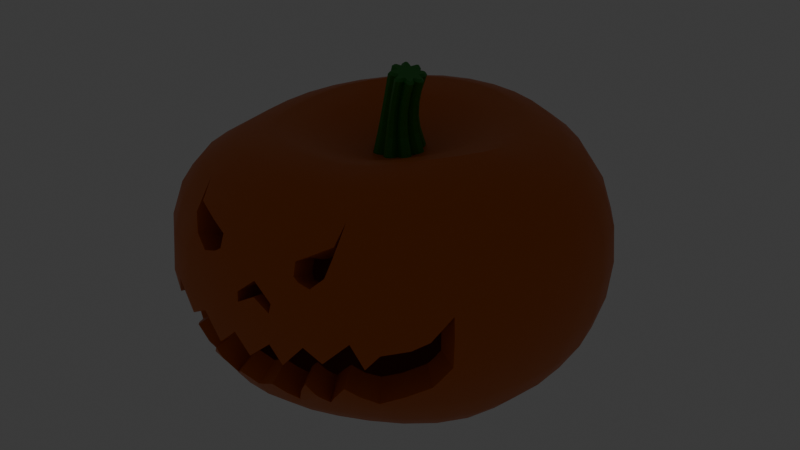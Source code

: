 # Source: firstpumpkin.blend  (saved by Blender 4.5.90; exported with 4.5.12 LTS)
import bpy
from mathutils import Matrix  # noqa: F401  (used for matrix-valued properties, if any)

bpy.ops.wm.read_factory_settings(use_empty=True)
scene = bpy.context.scene
scene.name = 'Scene'

# ---- collections
col_collection = bpy.data.collections.new('Collection'); scene.collection.children.link(col_collection)

# ---- materials (node trees are filled in below, after node groups)
mat_material_001 = bpy.data.materials.new('Material.001')
mat_material_002 = bpy.data.materials.new('Material.002')

# ---- node groups
ng_smooth_by_angle = bpy.data.node_groups.new('Smooth by Angle', 'GeometryNodeTree')
_s = ng_smooth_by_angle.interface.new_socket(name='Mesh', in_out='OUTPUT', socket_type='NodeSocketGeometry')
_s = ng_smooth_by_angle.interface.new_socket(name='Mesh', in_out='INPUT', socket_type='NodeSocketGeometry')
_s = ng_smooth_by_angle.interface.new_socket(name='Angle', in_out='INPUT', socket_type='NodeSocketFloat')
_s.subtype = 'ANGLE'
_s.default_value = 0.5236
_s.min_value = 0.0
_s.max_value = 3.142
_s.description = 'Maximum face angle for smooth edges'
_s = ng_smooth_by_angle.interface.new_socket(name='Ignore Sharpness', in_out='INPUT', socket_type='NodeSocketBool')
_s.force_non_field = True
ng_smooth_by_angle.description = 'Set the sharpness of mesh edges based on the angle between the neighboring faces'
ng_smooth_by_angle.is_modifier = True
_N = ng_smooth_by_angle.nodes; _L = ng_smooth_by_angle.links
n0 = _N.new('GeometryNodeSetShadeSmooth'); n0.name = 'Set Shade Smooth'; n0.location = (120, -80)
n0.domain = 'EDGE'
n1 = _N.new('GeometryNodeSetShadeSmooth'); n1.name = 'Set Shade Smooth.001'; n1.location = (300, -80)
n2 = _N.new('NodeGroupOutput'); n2.name = 'Group Output'; n2.location = (480, -80)
n3 = _N.new('GeometryNodeInputMeshEdgeAngle'); n3.name = 'Edge Angle'; n3.location = (-440, -240)
n4 = _N.new('NodeGroupInput'); n4.name = 'Group Input'; n4.location = (-80, -80)
n5 = _N.new('GeometryNodeInputEdgeSmooth'); n5.name = 'Is Edge Smooth'; n5.location = (-260, -120)
n6 = _N.new('GeometryNodeInputShadeSmooth'); n6.name = 'Is Shade Smooth'; n6.location = (-440, -397)
n7 = _N.new('FunctionNodeCompare'); n7.name = 'Compare'; n7.location = (-260, -260)
n7.operation = 'LESS_EQUAL'
n7.inputs[6].default_value = (0.0, 0.0, 0.0, 0.0)
n7.inputs[7].default_value = (0.0, 0.0, 0.0, 0.0)
n8 = _N.new('FunctionNodeBooleanMath'); n8.name = 'Boolean Math.001'; n8.location = (-80, -260)
n9 = _N.new('NodeGroupInput'); n9.name = 'Group Input.001'; n9.location = (-440, -329)
n10 = _N.new('NodeGroupInput'); n10.name = 'Group Input.002'; n10.location = (-259, -189)
n11 = _N.new('FunctionNodeBooleanMath'); n11.name = 'Boolean Math'; n11.location = (-80, -149)
n11.operation = 'OR'
n12 = _N.new('FunctionNodeBooleanMath'); n12.name = 'Boolean Math.002'; n12.location = (-260, -380)
n12.operation = 'OR'
n13 = _N.new('NodeGroupInput'); n13.name = 'Group Input.003'; n13.location = (-440, -460)
_L.new(n3.outputs[0], n7.inputs[0])
_L.new(n1.outputs[0], n2.inputs[0])
_L.new(n9.outputs[1], n7.inputs[1])
_L.new(n7.outputs[0], n8.inputs[0])
_L.new(n4.outputs[0], n0.inputs[0])
_L.new(n0.outputs[0], n1.inputs[0])
_L.new(n8.outputs[0], n0.inputs[2])
_L.new(n10.outputs[2], n11.inputs[1])
_L.new(n5.outputs[0], n11.inputs[0])
_L.new(n11.outputs[0], n0.inputs[1])
_L.new(n13.outputs[2], n12.inputs[1])
_L.new(n6.outputs[0], n12.inputs[0])
_L.new(n12.outputs[0], n8.inputs[1])
n2.is_active_output = True

# ---- material node trees
mat_material_001.use_nodes = True; mat_material_001.node_tree.nodes.clear()
_N = mat_material_001.node_tree.nodes; _L = mat_material_001.node_tree.links
n0 = _N.new('ShaderNodeBsdfPrincipled'); n0.name = 'Principled BSDF'; n0.location = (-200, 100)
n0.inputs[0].default_value = (0.6268, 0.1289, 0.001377, 1.0)
n1 = _N.new('ShaderNodeOutputMaterial'); n1.name = 'Material Output'; n1.location = (200, 100)
_L.new(n0.outputs[0], n1.inputs[0])
n1.is_active_output = True
mat_material_002.use_nodes = True; mat_material_002.node_tree.nodes.clear()
_N = mat_material_002.node_tree.nodes; _L = mat_material_002.node_tree.links
n0 = _N.new('ShaderNodeBsdfPrincipled'); n0.name = 'Principled BSDF'; n0.location = (-200, 100)
n0.inputs[0].default_value = (0.02494, 0.2458, 0.02651, 1.0)
n1 = _N.new('ShaderNodeOutputMaterial'); n1.name = 'Material Output'; n1.location = (200, 100)
_L.new(n0.outputs[0], n1.inputs[0])
n1.is_active_output = True

# ---- world
world_world = bpy.data.worlds.new('World'); scene.world = world_world
world_world.use_nodes = True; world_world.node_tree.nodes.clear()
_N = world_world.node_tree.nodes; _L = world_world.node_tree.links
n0 = _N.new('ShaderNodeOutputWorld'); n0.name = 'World Output'; n0.location = (200, 100)
n1 = _N.new('ShaderNodeBackground'); n1.name = 'Background'; n1.location = (-200, 100)
n1.inputs[0].default_value = (0.05088, 0.05088, 0.05088, 1.0)
_L.new(n1.outputs[0], n0.inputs[0])
n0.is_active_output = True
world_world.color = (0.05088, 0.05088, 0.05088)
world_world.sun_shadow_jitter_overblur = 0.0

# ---- lights
light_point = bpy.data.lights.new('Point', 'POINT')
light_point.color = (1.0, 1.0, 0.0)
light_point.energy = 0.05
light_point.shadow_soft_size = 0.5

# ---- meshes
me_sphere = bpy.data.meshes.new('Sphere')
me_sphere.from_pydata([(-0.0004986, 0.5572, 0.5302), (-0.004687, 0.8244, 0.4049), (-0.01028, 0.9618, 0.1434), (-0.0115, 0.9785, -0.02856), (-0.01005, 0.9622, -0.2132), (-0.003057, 0.8271, -0.5225), (0.03845, 0.1927, 0.4132), (0.07431, 0.3784, 0.4948), (0.1063, 0.5451, 0.5302), (0.1319, 0.6858, 0.4863), (0.151, 0.7969, 0.4049), (0.1633, 0.8759, 0.2898), (0.1693, 0.9218, 0.1434), (0.1708, 0.9364, -0.02856), (0.1697, 0.9224, -0.2132), (0.1648, 0.8785, -0.3809), (0.1538, 0.8016, -0.5225), (0.1351, 0.6906, -0.6341), (0.1083, 0.5461, -0.7145), (0.07466, 0.3753, -0.7657), (0.03806, 0.1913, -0.7918), (0.07495, 0.182, 0.4138), (0.1456, 0.3569, 0.4948), (0.209, 0.5116, 0.5302), (0.2612, 0.6401, 0.4863), (0.3013, 0.7397, 0.4049), (0.3285, 0.809, 0.2898), (0.3429, 0.848, 0.1434), (0.3469, 0.8598, -0.02856), (0.3434, 0.8488, -0.2132), (0.3304, 0.8124, -0.3809), (0.3049, 0.7459, -0.5225), (0.2653, 0.6468, -0.6341), (0.212, 0.5147, -0.7145), (0.1464, 0.3536, -0.7657), (0.07466, 0.1802, -0.7918), (0.1086, 0.1642, 0.414), (0.2116, 0.3217, 0.4948), (0.3044, 0.4598, 0.5302), (0.3821, 0.5731, 0.4863), (0.4428, 0.6595, 0.4049), (0.4849, 0.7183, 0.2898), (0.5081, 0.75, 0.1434), (0.5147, 0.7588, -0.02856), (0.5086, 0.751, -0.2132), (0.487, 0.7222, -0.3809), (0.4466, 0.6663, -0.5225), (0.3866, 0.5804, -0.6341), (0.3078, 0.4634, -0.7145), (0.2126, 0.3182, -0.7657), (0.1084, 0.1622, -0.7918), (0.1382, 0.1399, 0.4141), (0.2698, 0.2745, 0.4948), (0.3892, 0.3923, 0.5302), (0.4906, 0.4885, 0.4863), (0.5711, 0.5614, 0.4049), (0.6282, 0.6105, 0.2898), (0.6611, 0.6366, 0.1434), (0.6713, 0.6438, -0.02856), (0.6616, 0.6374, -0.2132), (0.6301, 0.614, -0.3809), (0.5746, 0.5676, -0.5225), (0.4947, 0.4949, -0.6341), (0.3923, 0.3949, -0.7145), (0.2706, 0.2706, -0.7657), (0.1379, 0.1379, -0.7918), (0.1624, 0.1099, 0.414), (0.3178, 0.2167, 0.4948), (0.4599, 0.3107, 0.5302), (0.5819, 0.3881, 0.4863), (0.6802, 0.4471, 0.4049), (0.7513, 0.4871, 0.2898), (0.7935, 0.5087, 0.1434), (0.8072, 0.515, -0.02856), (0.7939, 0.5094, -0.2132), (0.7528, 0.4898, -0.3809), (0.6829, 0.4516, -0.5225), (0.5851, 0.3923, -0.6341), (0.4618, 0.3108, -0.7145), (0.3182, 0.2126, -0.7657), (0.1622, 0.1084, -0.7918), (0.002252, 0.000607, 0.3576), (0.1805, 0.07567, 0.4138), (0.3535, 0.1496, 0.4948), (0.5128, 0.2162, 0.5302), (0.6511, 0.2723, 0.4863), (0.7635, 0.3157, 0.4049), (0.8459, 0.3457, 0.2898), (0.8944, 0.3624, 0.143), (0.9078, 0.3672, -0.02979), (0.889, 0.3624, -0.2151), (0.8399, 0.3468, -0.3829), (0.76, 0.3176, -0.5239), (0.6503, 0.2731, -0.6347), (0.513, 0.2133, -0.7146), (0.3536, 0.1464, -0.7657), (0.1802, 0.07466, -0.7918), (0.1917, 0.03855, 0.4132), (0.3746, 0.07576, 0.4953), (0.543, 0.1098, 0.5314), (0.6918, 0.1406, 0.4874), (0.8129, 0.1652, 0.4047), (0.898, 0.1827, 0.2878), (0.9443, 0.1926, 0.1391), (0.9533, 0.1954, -0.03549), (0.9297, 0.1922, -0.2216), (0.8768, 0.1823, -0.3889), (0.7939, 0.1642, -0.5285), (0.6811, 0.1383, -0.6375), (0.5408, 0.1083, -0.7157), (0.3753, 0.07466, -0.7657), (0.1913, 0.03806, -0.7918), (0.1956, 0.0001825, 0.4124), (0.3782, -0.0004419, 0.4978), (0.5449, -0.001139, 0.5372), (0.6917, -0.001518, 0.495), (0.8108, -0.001443, 0.4106), (0.8957, -0.0009484, 0.2888), (0.9416, -0.0002595, 0.1341), (0.9467, -7.911e-05, -0.04347), (0.9198, -0.0006367, -0.2303), (0.8677, -0.001244, -0.3966), (0.7888, -0.001128, -0.5344), (0.6814, -0.0006798, -0.6412), (0.5455, -0.0002678, -0.7174), (0.382, -1.921e-05, -0.7659), (0.1951, -1.118e-08, -0.7918), (0.192, -0.03786, 0.4113), (0.3658, -0.07567, 0.501), (0.5223, -0.1108, 0.545), (0.658, -0.1415, 0.5066), (0.768, -0.1662, 0.4231), (0.8471, -0.184, 0.2984), (0.8911, -0.1944, 0.1373), (0.8992, -0.1975, -0.0487), (0.8733, -0.1937, -0.238), (0.8258, -0.1824, -0.4034), (0.7551, -0.1638, -0.5394), (0.6568, -0.1389, -0.6443), (0.5296, -0.1088, -0.7188), (0.3736, -0.0747, -0.7662), (0.1913, -0.03806, -0.7918), (0.181, -0.07441, 0.4098), (0.34, -0.1479, 0.5028), (0.4806, -0.2161, 0.5517), (0.601, -0.2759, 0.5176), (0.6995, -0.3244, 0.4368), (0.7722, -0.3595, 0.3112), (0.8142, -0.3802, 0.1459), (0.8247, -0.3862, -0.04641), (0.8055, -0.378, -0.2413), (0.7633, -0.3559, -0.4062), (0.7001, -0.32, -0.5411), (0.6103, -0.2719, -0.6448), (0.4945, -0.2132, -0.7189), (0.3513, -0.1465, -0.7663), (0.1802, -0.07466, -0.7918), (0.1632, -0.108, 0.4078), (0.3035, -0.2141, 0.5017), (0.4253, -0.3126, 0.554), (0.5302, -0.3989, 0.5227), (0.6176, -0.4691, 0.4443), (0.6853, -0.52, 0.3192), (0.7267, -0.5502, 0.1532), (0.74, -0.5592, -0.04064), (0.7253, -0.5474, -0.2373), (0.6789, -0.5162, -0.4001), (0.6147, -0.4651, -0.5334), (0.534, -0.3955, -0.6379), (0.4355, -0.3101, -0.7147), (0.3142, -0.2129, -0.7654), (0.1622, -0.1084, -0.7918), (0.1394, -0.1375, 0.4052), (0.258, -0.2717, 0.4973), (0.3606, -0.3962, 0.5492), (0.4508, -0.5052, 0.5183), (0.5292, -0.5939, 0.4396), (0.5912, -0.6584, 0.3165), (0.6307, -0.6972, 0.1539), (0.6439, -0.7096, -0.03578), (0.2897, -0.8952, 0.1679), (0.5649, -0.6579, -0.3839), (0.5024, -0.5932, -0.5177), (0.4342, -0.5045, -0.626), (0.3575, -0.3955, -0.7081), (0.263, -0.2712, -0.7635), (0.1379, -0.1379, -0.7918), (0.1099, -0.1615, 0.4022), (0.2033, -0.3186, 0.4906), (0.2852, -0.4639, 0.5391), (0.3596, -0.5895, 0.5054), (0.4281, -0.6904, 0.4264), (0.4844, -0.7642, 0.3053), (0.5205, -0.8097, 0.1481), (0.5251, -0.827, -0.0317), (0.3397, -0.865, 0.2193), (0.4285, -0.774, -0.3662), (0.3707, -0.6987, -0.5014), (0.3186, -0.5942, -0.6144), (0.2666, -0.4656, -0.7021), (0.2014, -0.3192, -0.762), (0.1084, -0.1622, -0.7918), (0.07623, -0.1794, 0.3993), (0.143, -0.3532, 0.4842), (0.2038, -0.5118, 0.5296), (0.2613, -0.6471, 0.4931), (0.3133, -0.7555, 0.4129), (0.3554, -0.8347, 0.2939), (0.3813, -0.8844, 0.1418), (0.3751, -0.9052, -0.02841), (0.265, -0.8577, 0.2892), (0.3448, -0.7375, 0.4162), (0.2278, -0.7759, -0.4932), (0.1947, -0.6602, -0.609), (0.168, -0.5173, -0.6997), (0.1335, -0.3547, -0.7614), (0.07466, -0.1802, -0.7918), (0.0399, -0.1903, 0.3966), (0.07643, -0.3739, 0.4789), (0.1124, -0.5396, 0.5234), (0.1484, -0.6799, 0.4865), (0.1805, -0.7916, 0.4064), (0.2039, -0.8728, 0.2878), (0.2155, -0.9239, 0.1359), (0.206, -0.9477, -0.03697), (0.1663, -0.9424, -0.2106), (0.3418, -0.8086, 0.333), (0.08649, -0.8208, -0.4973), (0.07192, -0.6995, -0.6121), (0.06889, -0.5485, -0.7014), (0.06343, -0.3764, -0.762), (0.03806, -0.1913, -0.7918), (0.002164, -0.1939, 0.394), (0.002781, -0.3806, 0.4752), (0.00522, -0.5484, 0.521), (0.009197, -0.69, 0.4862), (0.01391, -0.8023, 0.4062), (0.01864, -0.8829, 0.2835), (0.02066, -0.934, 0.1248), (0.01511, -0.9606, -0.05436), (-0.008406, -0.9581, -0.2305), (0.2115, -0.9015, 0.1992), (-0.04795, -0.8342, -0.5078), (-0.04327, -0.711, -0.6197), (-0.02665, -0.558, -0.7057), (-0.006992, -0.3833, -0.7634), (0.0, -0.1951, -0.7918), (0.0, 0.0, -0.7989), (0.0005413, 0.1959, 0.4124), (-8.965e-06, 0.3848, 0.4948), (-0.002192, 0.7055, 0.4863), (-0.007595, 0.9105, 0.2898), (-0.006663, 0.9121, -0.3809), (-0.0005628, 0.7074, -0.6341), (0.0, 0.5557, -0.7145), (0.0, 0.3827, -0.7657), (0.0, 0.1951, -0.7918), (0.3465, -0.8986, -0.1498), (0.06068, -0.9069, -0.3688), (0.6983, -0.5848, -0.2347), (0.7323, -0.5546, 0.05774), (0.49, -0.7213, -0.3736), (0.2714, -0.8458, -0.3727), (0.2069, -0.8828, 0.2558), (0.6857, -0.6417, -0.03772), (0.7297, -0.5506, -0.1819), (0.1055, -0.8746, -0.4075), (0.6411, -0.7077, -0.06294), (0.5827, -0.6721, -0.3259), (0.1971, -0.8778, -0.3579), (0.2628, -0.8591, -0.3572), (0.4603, -0.8623, -0.03004), (-0.04095, -0.8907, -0.4205), (0.3346, -0.8245, -0.3592), (0.4994, -0.8192, -0.1535), (0.4405, -0.784, -0.3292), (0.2321, -0.8868, -0.3033), (0.6655, -0.5984, -0.2811), (0.1466, -0.8348, -0.4438), (0.1028, -0.9499, -0.1334), (0.3931, -0.827, -0.2865), (0.5534, -0.7885, -0.0814), (0.2932, -0.803, -0.4119), (0.2683, -0.9252, -0.09273), (0.2381, -0.9021, 0.1809), (0.01965, -0.9429, 0.05284), (0.1114, -0.9372, 0.05266), (0.1041, -0.9439, 0.009754), (-0.03729, 0.1917, 0.4112), (-0.07465, 0.3758, 0.4948), (-0.1084, 0.5453, 0.5302), (-0.138, 0.6942, 0.4863), (-0.1626, 0.8155, 0.4049), (-0.1813, 0.9046, 0.2898), (-0.1932, 0.9588, 0.1434), (-0.1974, 0.9768, -0.02856), (-0.1931, 0.9589, -0.2132), (-0.181, 0.9051, -0.3809), (-0.1623, 0.8158, -0.5225), (-0.1379, 0.6935, -0.6341), (-0.1084, 0.5449, -0.7145), (-0.07466, 0.3753, -0.7657), (-0.03806, 0.1913, -0.7918), (-0.07359, 0.1805, 0.4096), (-0.1459, 0.353, 0.4938), (-0.2115, 0.5119, 0.5294), (-0.2686, 0.6507, 0.4849), (-0.3155, 0.7647, 0.4029), (-0.3506, 0.8497, 0.2876), (-0.3725, 0.9025, 0.1414), (-0.3808, 0.9214, -0.02991), (-0.3748, 0.9054, -0.2136), (-0.3536, 0.8536, -0.3809), (-0.3182, 0.7682, -0.5225), (-0.2706, 0.6533, -0.6341), (-0.2126, 0.5133, -0.7145), (-0.1464, 0.3536, -0.7657), (-0.07466, 0.1802, -0.7918), (-0.1068, 0.1625, 0.4074), (-0.2103, 0.3159, 0.491), (-0.3045, 0.4566, 0.5272), (-0.3855, 0.5785, 0.4811), (-0.4519, 0.6783, 0.3976), (-0.5014, 0.7528, 0.2812), (-0.5326, 0.7997, 0.1347), (-0.5453, 0.8181, -0.03595), (-0.5386, 0.8073, -0.2177), (-0.511, 0.7652, -0.3826), (-0.4618, 0.6911, -0.5226), (-0.3928, 0.5879, -0.6341), (-0.3087, 0.4619, -0.7145), (-0.2126, 0.3182, -0.7657), (-0.1084, 0.1622, -0.7918), (-0.1357, 0.1381, 0.4047), (-0.266, 0.2663, 0.4865), (-0.3847, 0.3827, 0.5232), (-0.4862, 0.4822, 0.4764), (-0.5686, 0.5629, 0.391), (-0.6298, 0.6229, 0.273), (-0.6687, 0.6614, 0.1256), (-0.685, 0.6785, -0.04438), (-0.6782, 0.6738, -0.2242), (-0.6456, 0.6433, -0.3865), (-0.5858, 0.5851, -0.5241), (-0.5, 0.5, -0.6341), (-0.3928, 0.3928, -0.7145), (-0.2706, 0.2706, -0.7657), (-0.1379, 0.1379, -0.7918), (-0.1592, 0.1084, 0.4016), (-0.3113, 0.2068, 0.4809), (-0.45, 0.2948, 0.517), (-0.5686, 0.3683, 0.4712), (-0.6643, 0.4269, 0.3855), (-0.7347, 0.47, 0.2658), (-0.7794, 0.4982, 0.1176), (-0.7989, 0.5134, -0.0519), (-0.7922, 0.5147, -0.2299), (-0.7553, 0.4966, -0.3902), (-0.6867, 0.4559, -0.5259), (-0.5875, 0.3923, -0.6343), (-0.4619, 0.3087, -0.7145), (-0.3182, 0.2126, -0.7657), (-0.1622, 0.1084, -0.7918), (-0.1765, 0.07471, 0.3983), (-0.3449, 0.1402, 0.4744), (-0.4987, 0.1973, 0.5092), (-0.6306, 0.2433, 0.4641), (-0.7374, 0.2792, 0.3806), (-0.8159, 0.3049, 0.2625), (-0.8652, 0.3223, 0.1141), (-0.8869, 0.3349, -0.05504), (-0.8795, 0.3409, -0.2323), (-0.8386, 0.3342, -0.3917), (-0.7624, 0.3107, -0.5266), (-0.6526, 0.2697, -0.6345), (-0.5133, 0.2126, -0.7145), (-0.3536, 0.1464, -0.7657), (-0.1802, 0.07466, -0.7918), (-0.187, 0.03838, 0.3949), (-0.3658, 0.06922, 0.4677), (-0.5294, 0.09458, 0.5007), (-0.6707, 0.1132, 0.456), (-0.786, 0.1271, 0.3749), (-0.8715, 0.137, 0.2606), (-0.9256, 0.1447, 0.1162), (-0.9482, 0.153, -0.0519), (-0.9386, 0.1612, -0.2299), (-0.8932, 0.1636, -0.3902), (-0.8108, 0.1562, -0.5259), (-0.6931, 0.1374, -0.6343), (-0.5449, 0.1084, -0.7145), (-0.3753, 0.07466, -0.7657), (-0.1913, 0.03806, -0.7918), (-0.1904, 0.0007351, 0.3918), (-0.373, -0.00347, 0.4612), (-0.5408, -0.009714, 0.4921), (-0.687, -0.01775, 0.4476), (-0.8072, -0.02497, 0.3686), (-0.8973, -0.03012, 0.2581), (-0.9544, -0.0318, 0.1179), (-0.9776, -0.02838, -0.04656), (-0.9655, -0.01975, -0.2242), (-0.9162, -0.009991, -0.3865), (-0.8293, -0.002826, -0.5241), (-0.7071, -1.005e-05, -0.6341), (-0.5556, -5.215e-08, -0.7145), (-0.3827, -2.235e-08, -0.7657), (-0.1951, -1.118e-08, -0.7918), (-0.1869, -0.03689, 0.3893), (-0.3678, -0.07562, 0.4569), (-0.5349, -0.1128, 0.4863), (-0.6814, -0.1467, 0.4411), (-0.8013, -0.1746, 0.3626), (-0.8906, -0.1949, 0.254), (-0.9469, -0.2064, 0.1171), (-0.969, -0.2079, -0.04399), (-0.9554, -0.1994, -0.2192), (-0.9038, -0.1832, -0.3826), (-0.8153, -0.1624, -0.5226), (-0.6935, -0.1379, -0.6341), (-0.5449, -0.1084, -0.7145), (-0.3753, -0.07466, -0.7657), (-0.1913, -0.03806, -0.7918), (-0.1762, -0.07321, 0.3876), (-0.3502, -0.1452, 0.4552), (-0.5145, -0.2122, 0.4854), (-0.6615, -0.2716, 0.4401), (-0.7816, -0.3201, 0.3603), (-0.8684, -0.3559, 0.2496), (-0.9182, -0.3776, 0.1109), (-0.9299, -0.3842, -0.04936), (-0.9066, -0.3758, -0.2202), (-0.8535, -0.3535, -0.3812), (-0.7682, -0.3182, -0.5225), (-0.6533, -0.2706, -0.6341), (-0.5133, -0.2126, -0.7145), (-0.3536, -0.1464, -0.7657), (-0.1802, -0.07466, -0.7918), (-0.1586, -0.1069, 0.3868), (-0.3189, -0.2102, 0.4556), (-0.4751, -0.3057, 0.4879), (-0.6194, -0.3898, 0.443), (-0.7383, -0.459, 0.3611), (-0.8224, -0.5108, 0.2456), (-0.8661, -0.543, 0.1004), (-0.8685, -0.5545, -0.06386), (-0.8331, -0.5445, -0.2337), (-0.7716, -0.5132, -0.3861), (-0.6913, -0.4619, -0.5225), (-0.5879, -0.3928, -0.6341), (-0.4619, -0.3087, -0.7145), (-0.3182, -0.2126, -0.7657), (-0.1622, -0.1084, -0.7918), (-0.1348, -0.1364, 0.387), (-0.2736, -0.2681, 0.4578), (-0.4135, -0.3897, 0.4936), (-0.5477, -0.4966, 0.45), (-0.6595, -0.5846, 0.3646), (-0.7334, -0.6497, 0.2354), (-0.7677, -0.6903, 0.07841), (-0.7671, -0.7052, -0.08555), (-0.312, -0.8973, 0.1324), (-0.6668, -0.6532, -0.3967), (-0.5891, -0.5879, -0.5243), (-0.5, -0.5, -0.6341), (-0.3928, -0.3928, -0.7145), (-0.2706, -0.2706, -0.7657), (-0.1379, -0.1379, -0.7918), (-0.1056, -0.1607, 0.3879), (-0.2159, -0.3157, 0.4618), (-0.3301, -0.4588, 0.5023), (-0.4435, -0.5839, 0.4624), (-0.5384, -0.6863, 0.3735), (-0.598, -0.7619, 0.2341), (-0.6213, -0.8093, 0.06618), (-0.6197, -0.828, -0.1001), (-0.3857, -0.8669, 0.1766), (-0.5327, -0.7681, -0.405), (-0.4654, -0.6913, -0.5276), (-0.3928, -0.5879, -0.6341), (-0.3087, -0.4619, -0.7145), (-0.2126, -0.3182, -0.7657), (-0.1084, -0.1622, -0.7918), (-0.07205, -0.1788, 0.3895), (-0.148, -0.3513, 0.4666), (-0.2266, -0.5085, 0.5111), (-0.3056, -0.6441, 0.475), (-0.3744, -0.7546, 0.3908), (-0.4181, -0.8358, 0.2549), (-0.4348, -0.8875, 0.08559), (-0.4329, -0.9102, -0.08989), (-0.2863, -0.8583, 0.2697), (-0.4221, -0.7361, 0.3856), (-0.3226, -0.7682, -0.5279), (-0.2727, -0.6535, -0.6334), (-0.2141, -0.5134, -0.714), (-0.1465, -0.3536, -0.7657), (-0.07466, -0.1802, -0.7918), (-0.03564, -0.19, 0.3916), (-0.07356, -0.373, 0.4713), (-0.1111, -0.5381, 0.5177), (-0.1476, -0.6784, 0.4833), (-0.1791, -0.7907, 0.4024), (-0.201, -0.8726, 0.2762), (-0.2106, -0.9251, 0.1118), (-0.2105, -0.9505, -0.07118), (-0.2026, -0.9447, -0.2497), (-0.4051, -0.809, 0.2994), (-0.1819, -0.8166, -0.5202), (-0.1563, -0.6952, -0.6279), (-0.1202, -0.546, -0.7106), (-0.07698, -0.3755, -0.7649), (-0.03806, -0.1913, -0.7918), (-0.2068, -0.9019, 0.1797), (-0.4184, -0.903, -0.2093), (-0.1333, -0.9064, -0.3913), (-0.8079, -0.5818, -0.2379), (-0.8683, -0.5487, 0.01874), (-0.595, -0.7156, -0.4019), (-0.3636, -0.8426, -0.42), (-0.2032, -0.8828, 0.2413), (-0.8155, -0.6372, -0.07507), (-0.8435, -0.5474, -0.185), (-0.1915, -0.8726, -0.4386), (-0.7626, -0.7036, -0.1086), (-0.6896, -0.6678, -0.3433), (-0.2798, -0.8763, -0.4031), (-0.352, -0.8568, -0.4057), (-0.5388, -0.8656, -0.09869), (-0.4328, -0.8207, -0.4066), (-0.6012, -0.8193, -0.2092), (-0.546, -0.7792, -0.3713), (-0.3093, -0.8871, -0.3543), (-0.7727, -0.5952, -0.2849), (-0.2398, -0.8306, -0.4782), (-0.1012, -0.9512, -0.1549), (-0.4931, -0.8254, -0.3379), (-0.6593, -0.7873, -0.1408), (-0.3915, -0.7974, -0.4548), (-0.3061, -0.9298, -0.1424), (-0.2422, -0.9031, 0.1559), (-0.08005, -0.9376, 0.0389), (-0.07467, -0.9445, -0.004376)], [], [(2, 251, 11, 12), (256, 255, 19, 20), (3, 2, 12, 13), (248, 81, 6), (247, 256, 20), (4, 3, 13, 14), (249, 248, 6, 7), (252, 4, 14, 15), (0, 249, 7, 8), (5, 252, 15, 16), (250, 0, 8, 9), (253, 5, 16, 17), (1, 250, 9, 10), (254, 253, 17, 18), (251, 1, 10, 11), (255, 254, 18, 19), (18, 17, 32, 33), (11, 10, 25, 26), (19, 18, 33, 34), (12, 11, 26, 27), (20, 19, 34, 35), (13, 12, 27, 28), (6, 81, 21), (247, 20, 35), (14, 13, 28, 29), (7, 6, 21, 22), (15, 14, 29, 30), (8, 7, 22, 23), (16, 15, 30, 31), (9, 8, 23, 24), (17, 16, 31, 32), (10, 9, 24, 25), (30, 29, 44, 45), (23, 22, 37, 38), (31, 30, 45, 46), (24, 23, 38, 39), (32, 31, 46, 47), (25, 24, 39, 40), (33, 32, 47, 48), (26, 25, 40, 41), (34, 33, 48, 49), (27, 26, 41, 42), (35, 34, 49, 50), (28, 27, 42, 43), (21, 81, 36), (247, 35, 50), (29, 28, 43, 44), (22, 21, 36, 37), (49, 48, 63, 64), (42, 41, 56, 57), (50, 49, 64, 65), (43, 42, 57, 58), (36, 81, 51), (247, 50, 65), (44, 43, 58, 59), (37, 36, 51, 52), (45, 44, 59, 60), (38, 37, 52, 53), (46, 45, 60, 61), (39, 38, 53, 54), (47, 46, 61, 62), (40, 39, 54, 55), (48, 47, 62, 63), (41, 40, 55, 56), (53, 52, 67, 68), (61, 60, 75, 76), (54, 53, 68, 69), (62, 61, 76, 77), (55, 54, 69, 70), (63, 62, 77, 78), (56, 55, 70, 71), (64, 63, 78, 79), (57, 56, 71, 72), (65, 64, 79, 80), (58, 57, 72, 73), (51, 81, 66), (247, 65, 80), (59, 58, 73, 74), (52, 51, 66, 67), (60, 59, 74, 75), (72, 71, 87, 88), (80, 79, 95, 96), (73, 72, 88, 89), (66, 81, 82), (247, 80, 96), (74, 73, 89, 90), (67, 66, 82, 83), (75, 74, 90, 91), (68, 67, 83, 84), (76, 75, 91, 92), (69, 68, 84, 85), (77, 76, 92, 93), (70, 69, 85, 86), (78, 77, 93, 94), (71, 70, 86, 87), (79, 78, 94, 95), (92, 91, 106, 107), (85, 84, 99, 100), (93, 92, 107, 108), (86, 85, 100, 101), (94, 93, 108, 109), (87, 86, 101, 102), (95, 94, 109, 110), (88, 87, 102, 103), (96, 95, 110, 111), (89, 88, 103, 104), (82, 81, 97), (247, 96, 111), (90, 89, 104, 105), (83, 82, 97, 98), (91, 90, 105, 106), (84, 83, 98, 99), (111, 110, 125, 126), (104, 103, 118, 119), (97, 81, 112), (247, 111, 126), (105, 104, 119, 120), (98, 97, 112, 113), (106, 105, 120, 121), (99, 98, 113, 114), (107, 106, 121, 122), (100, 99, 114, 115), (108, 107, 122, 123), (101, 100, 115, 116), (109, 108, 123, 124), (102, 101, 116, 117), (110, 109, 124, 125), (103, 102, 117, 118), (115, 114, 129, 130), (123, 122, 137, 138), (116, 115, 130, 131), (124, 123, 138, 139), (117, 116, 131, 132), (125, 124, 139, 140), (118, 117, 132, 133), (126, 125, 140, 141), (119, 118, 133, 134), (112, 81, 127), (247, 126, 141), (120, 119, 134, 135), (113, 112, 127, 128), (121, 120, 135, 136), (114, 113, 128, 129), (122, 121, 136, 137), (134, 133, 148, 149), (127, 81, 142), (247, 141, 156), (135, 134, 149, 150), (128, 127, 142, 143), (136, 135, 150, 151), (129, 128, 143, 144), (137, 136, 151, 152), (130, 129, 144, 145), (138, 137, 152, 153), (131, 130, 145, 146), (139, 138, 153, 154), (132, 131, 146, 147), (140, 139, 154, 155), (133, 132, 147, 148), (141, 140, 155, 156), (153, 152, 167, 168), (146, 145, 160, 161), (154, 153, 168, 169), (147, 146, 161, 162), (155, 154, 169, 170), (148, 147, 162, 163), (156, 155, 170, 171), (149, 148, 163, 260, 164), (142, 81, 157), (247, 156, 171), (150, 149, 164, 265, 165), (143, 142, 157, 158), (151, 150, 165, 166), (144, 143, 158, 159), (152, 151, 166, 167), (145, 144, 159, 160), (247, 171, 186), (165, 265, 259), (158, 157, 172, 173), (166, 165, 259, 277, 268, 181), (159, 158, 173, 174), (167, 166, 181, 182), (160, 159, 174, 175), (168, 167, 182, 183), (161, 160, 175, 176), (169, 168, 183, 184), (162, 161, 176, 177), (170, 169, 184, 185), (163, 162, 177, 178), (171, 170, 185, 186), (157, 81, 172), (184, 183, 198, 199), (177, 176, 191, 192), (185, 184, 199, 200), (178, 177, 192, 193), (186, 185, 200, 201), (179, 178, 193, 194), (172, 81, 187), (247, 186, 201), (173, 172, 187, 188), (181, 268, 261), (174, 173, 188, 189), (182, 181, 261, 196, 197), (175, 174, 189, 190), (183, 182, 197, 198), (176, 175, 190, 191), (188, 187, 202, 203), (196, 275, 280, 273), (189, 188, 203, 204), (197, 196, 273, 282, 262, 212), (190, 189, 204, 205), (198, 197, 212, 213), (191, 190, 205, 206, 211), (199, 198, 213, 214), (192, 191, 211, 207), (200, 199, 214, 215), (193, 192, 207, 208), (201, 200, 215, 216), (194, 193, 208, 209, 271), (187, 81, 202), (247, 201, 216), (215, 214, 229, 230), (208, 207, 195, 180, 284, 241, 223), (216, 215, 230, 231), (209, 208, 223, 224), (202, 81, 217), (247, 216, 231), (203, 202, 217, 218), (204, 203, 218, 219), (212, 262, 270, 269, 278, 266, 227), (205, 204, 219, 220), (213, 212, 227, 228), (206, 205, 220, 221), (214, 213, 228, 229), (219, 218, 233, 234), (227, 266, 258, 272, 242), (220, 219, 234, 235), (228, 227, 242, 243), (221, 220, 235, 236), (229, 228, 243, 244), (222, 221, 236, 237), (230, 229, 244, 245), (223, 241, 263, 222, 237, 238), (231, 230, 245, 246), (224, 223, 238, 286, 287, 285, 239), (217, 81, 232), (247, 231, 246), (225, 224, 239, 240, 279), (218, 217, 232, 233), (270, 276, 269), (274, 281, 267, 179, 194), (226, 211, 206), (210, 226, 206, 221, 222), (275, 196, 261), (225, 283, 257, 209, 224), (263, 210, 222), (264, 260, 163, 178, 179), (267, 264, 179), (257, 271, 209), (271, 274, 194), (2, 294, 293, 251), (256, 302, 301, 255), (3, 295, 294, 2), (248, 288, 81), (247, 302, 256), (4, 296, 295, 3), (249, 289, 288, 248), (252, 297, 296, 4), (0, 290, 289, 249), (5, 298, 297, 252), (250, 291, 290, 0), (253, 299, 298, 5), (1, 292, 291, 250), (254, 300, 299, 253), (251, 293, 292, 1), (255, 301, 300, 254), (300, 315, 314, 299), (293, 308, 307, 292), (301, 316, 315, 300), (294, 309, 308, 293), (302, 317, 316, 301), (295, 310, 309, 294), (288, 303, 81), (247, 317, 302), (296, 311, 310, 295), (289, 304, 303, 288), (297, 312, 311, 296), (290, 305, 304, 289), (298, 313, 312, 297), (291, 306, 305, 290), (299, 314, 313, 298), (292, 307, 306, 291), (312, 327, 326, 311), (305, 320, 319, 304), (313, 328, 327, 312), (306, 321, 320, 305), (314, 329, 328, 313), (307, 322, 321, 306), (315, 330, 329, 314), (308, 323, 322, 307), (316, 331, 330, 315), (309, 324, 323, 308), (317, 332, 331, 316), (310, 325, 324, 309), (303, 318, 81), (247, 332, 317), (311, 326, 325, 310), (304, 319, 318, 303), (331, 346, 345, 330), (324, 339, 338, 323), (332, 347, 346, 331), (325, 340, 339, 324), (318, 333, 81), (247, 347, 332), (326, 341, 340, 325), (319, 334, 333, 318), (327, 342, 341, 326), (320, 335, 334, 319), (328, 343, 342, 327), (321, 336, 335, 320), (329, 344, 343, 328), (322, 337, 336, 321), (330, 345, 344, 329), (323, 338, 337, 322), (335, 350, 349, 334), (343, 358, 357, 342), (336, 351, 350, 335), (344, 359, 358, 343), (337, 352, 351, 336), (345, 360, 359, 344), (338, 353, 352, 337), (346, 361, 360, 345), (339, 354, 353, 338), (347, 362, 361, 346), (340, 355, 354, 339), (333, 348, 81), (247, 362, 347), (341, 356, 355, 340), (334, 349, 348, 333), (342, 357, 356, 341), (354, 369, 368, 353), (362, 377, 376, 361), (355, 370, 369, 354), (348, 363, 81), (247, 377, 362), (356, 371, 370, 355), (349, 364, 363, 348), (357, 372, 371, 356), (350, 365, 364, 349), (358, 373, 372, 357), (351, 366, 365, 350), (359, 374, 373, 358), (352, 367, 366, 351), (360, 375, 374, 359), (353, 368, 367, 352), (361, 376, 375, 360), (373, 388, 387, 372), (366, 381, 380, 365), (374, 389, 388, 373), (367, 382, 381, 366), (375, 390, 389, 374), (368, 383, 382, 367), (376, 391, 390, 375), (369, 384, 383, 368), (377, 392, 391, 376), (370, 385, 384, 369), (363, 378, 81), (247, 392, 377), (371, 386, 385, 370), (364, 379, 378, 363), (372, 387, 386, 371), (365, 380, 379, 364), (392, 407, 406, 391), (385, 400, 399, 384), (378, 393, 81), (247, 407, 392), (386, 401, 400, 385), (379, 394, 393, 378), (387, 402, 401, 386), (380, 395, 394, 379), (388, 403, 402, 387), (381, 396, 395, 380), (389, 404, 403, 388), (382, 397, 396, 381), (390, 405, 404, 389), (383, 398, 397, 382), (391, 406, 405, 390), (384, 399, 398, 383), (396, 411, 410, 395), (404, 419, 418, 403), (397, 412, 411, 396), (405, 420, 419, 404), (398, 413, 412, 397), (406, 421, 420, 405), (399, 414, 413, 398), (407, 422, 421, 406), (400, 415, 414, 399), (393, 408, 81), (247, 422, 407), (401, 416, 415, 400), (394, 409, 408, 393), (402, 417, 416, 401), (395, 410, 409, 394), (403, 418, 417, 402), (415, 430, 429, 414), (408, 423, 81), (247, 437, 422), (416, 431, 430, 415), (409, 424, 423, 408), (417, 432, 431, 416), (410, 425, 424, 409), (418, 433, 432, 417), (411, 426, 425, 410), (419, 434, 433, 418), (412, 427, 426, 411), (420, 435, 434, 419), (413, 428, 427, 412), (421, 436, 435, 420), (414, 429, 428, 413), (422, 437, 436, 421), (434, 449, 448, 433), (427, 442, 441, 426), (435, 450, 449, 434), (428, 443, 442, 427), (436, 451, 450, 435), (429, 444, 443, 428), (437, 452, 451, 436), (430, 445, 517, 444, 429), (423, 438, 81), (247, 452, 437), (431, 446, 522, 445, 430), (424, 439, 438, 423), (432, 447, 446, 431), (425, 440, 439, 424), (433, 448, 447, 432), (426, 441, 440, 425), (247, 467, 452), (446, 516, 522), (439, 454, 453, 438), (447, 462, 525, 533, 516, 446), (440, 455, 454, 439), (448, 463, 462, 447), (441, 456, 455, 440), (449, 464, 463, 448), (442, 457, 456, 441), (450, 465, 464, 449), (443, 458, 457, 442), (451, 466, 465, 450), (444, 459, 458, 443), (452, 467, 466, 451), (438, 453, 81), (465, 480, 479, 464), (458, 473, 472, 457), (466, 481, 480, 465), (459, 474, 473, 458), (467, 482, 481, 466), (460, 475, 474, 459), (453, 468, 81), (247, 482, 467), (454, 469, 468, 453), (462, 518, 525), (455, 470, 469, 454), (463, 478, 477, 518, 462), (456, 471, 470, 455), (464, 479, 478, 463), (457, 472, 471, 456), (469, 484, 483, 468), (477, 529, 536, 531), (470, 485, 484, 469), (478, 493, 519, 538, 529, 477), (471, 486, 485, 470), (479, 494, 493, 478), (472, 492, 487, 486, 471), (480, 495, 494, 479), (473, 488, 492, 472), (481, 496, 495, 480), (474, 489, 488, 473), (482, 497, 496, 481), (475, 528, 490, 489, 474), (468, 483, 81), (247, 497, 482), (496, 511, 510, 495), (489, 504, 513, 540, 461, 476, 488), (497, 512, 511, 496), (490, 505, 504, 489), (483, 498, 81), (247, 512, 497), (484, 499, 498, 483), (485, 500, 499, 484), (493, 508, 523, 534, 526, 527, 519), (486, 501, 500, 485), (494, 509, 508, 493), (487, 502, 501, 486), (495, 510, 509, 494), (500, 234, 233, 499), (508, 242, 272, 515, 523), (501, 235, 234, 500), (509, 243, 242, 508), (502, 236, 235, 501), (510, 244, 243, 509), (503, 237, 236, 502), (511, 245, 244, 510), (504, 238, 237, 503, 520, 513), (512, 246, 245, 511), (505, 239, 285, 542, 541, 238, 504), (498, 232, 81), (247, 246, 512), (506, 535, 240, 239, 505), (499, 233, 232, 498), (527, 526, 532), (530, 475, 460, 524, 537), (507, 487, 492), (491, 503, 502, 487, 507), (531, 518, 477), (506, 505, 490, 514, 539), (520, 503, 491), (521, 460, 459, 444, 517), (524, 460, 521), (514, 490, 528), (528, 475, 530)])
me_sphere.polygons.foreach_set('use_smooth', [True] * 520)
_uv = me_sphere.uv_layers.new(name='UVMap')
_uv.uv.foreach_set('vector', [0.75, 0.5625, 0.75, 0.625, 0.7188, 0.625, 0.7188, 0.5625, 0.75, 0.0625, 0.75, 0.125, 0.7188, 0.125, 0.7188, 0.0625, 0.75, 0.5, 0.75, 0.5625, 0.7188, 0.5625, 0.7188, 0.5, 0.75, 0.9375, 0.7344, 1.0, 0.7188, 0.9375, 0.7344, 0.0, 0.75, 0.0625, 0.7188, 0.0625, 0.75, 0.4375, 0.75, 0.5, 0.7188, 0.5, 0.7188, 0.4375, 0.75, 0.875, 0.75, 0.9375, 0.7188, 0.9375, 0.7188, 0.875, 0.75, 0.375, 0.75, 0.4375, 0.7188, 0.4375, 0.7188, 0.375, 0.75, 0.8125, 0.75, 0.875, 0.7188, 0.875, 0.7188, 0.8125, 0.75, 0.3125, 0.75, 0.375, 0.7188, 0.375, 0.7188, 0.3125, 0.75, 0.75, 0.75, 0.8125, 0.7188, 0.8125, 0.7188, 0.75, 0.75, 0.25, 0.75, 0.3125, 0.7188, 0.3125, 0.7188, 0.25, 0.75, 0.6875, 0.75, 0.75, 0.7188, 0.75, 0.7188, 0.6875, 0.75, 0.1875, 0.75, 0.25, 0.7188, 0.25, 0.7188, 0.1875, 0.75, 0.625, 0.75, 0.6875, 0.7188, 0.6875, 0.7188, 0.625, 0.75, 0.125, 0.75, 0.1875, 0.7188, 0.1875, 0.7188, 0.125, 0.7188, 0.1875, 0.7188, 0.25, 0.6875, 0.25, 0.6875, 0.1875, 0.7188, 0.625, 0.7188, 0.6875, 0.6875, 0.6875, 0.6875, 0.625, 0.7188, 0.125, 0.7188, 0.1875, 0.6875, 0.1875, 0.6875, 0.125, 0.7188, 0.5625, 0.7188, 0.625, 0.6875, 0.625, 0.6875, 0.5625, 0.7188, 0.0625, 0.7188, 0.125, 0.6875, 0.125, 0.6875, 0.0625, 0.7188, 0.5, 0.7188, 0.5625, 0.6875, 0.5625, 0.6875, 0.5, 0.7188, 0.9375, 0.7031, 1.0, 0.6875, 0.9375, 0.7031, 0.0, 0.7188, 0.0625, 0.6875, 0.0625, 0.7188, 0.4375, 0.7188, 0.5, 0.6875, 0.5, 0.6875, 0.4375, 0.7188, 0.875, 0.7188, 0.9375, 0.6875, 0.9375, 0.6875, 0.875, 0.7188, 0.375, 0.7188, 0.4375, 0.6875, 0.4375, 0.6875, 0.375, 0.7188, 0.8125, 0.7188, 0.875, 0.6875, 0.875, 0.6875, 0.8125, 0.7188, 0.3125, 0.7188, 0.375, 0.6875, 0.375, 0.6875, 0.3125, 0.7188, 0.75, 0.7188, 0.8125, 0.6875, 0.8125, 0.6875, 0.75, 0.7188, 0.25, 0.7188, 0.3125, 0.6875, 0.3125, 0.6875, 0.25, 0.7188, 0.6875, 0.7188, 0.75, 0.6875, 0.75, 0.6875, 0.6875, 0.6875, 0.375, 0.6875, 0.4375, 0.6562, 0.4375, 0.6562, 0.375, 0.6875, 0.8125, 0.6875, 0.875, 0.6562, 0.875, 0.6562, 0.8125, 0.6875, 0.3125, 0.6875, 0.375, 0.6562, 0.375, 0.6562, 0.3125, 0.6875, 0.75, 0.6875, 0.8125, 0.6562, 0.8125, 0.6562, 0.75, 0.6875, 0.25, 0.6875, 0.3125, 0.6562, 0.3125, 0.6562, 0.25, 0.6875, 0.6875, 0.6875, 0.75, 0.6562, 0.75, 0.6562, 0.6875, 0.6875, 0.1875, 0.6875, 0.25, 0.6562, 0.25, 0.6562, 0.1875, 0.6875, 0.625, 0.6875, 0.6875, 0.6562, 0.6875, 0.6562, 0.625, 0.6875, 0.125, 0.6875, 0.1875, 0.6562, 0.1875, 0.6562, 0.125, 0.6875, 0.5625, 0.6875, 0.625, 0.6562, 0.625, 0.6562, 0.5625, 0.6875, 0.0625, 0.6875, 0.125, 0.6562, 0.125, 0.6562, 0.0625, 0.6875, 0.5, 0.6875, 0.5625, 0.6562, 0.5625, 0.6562, 0.5, 0.6875, 0.9375, 0.6719, 1.0, 0.6562, 0.9375, 0.6719, 0.0, 0.6875, 0.0625, 0.6562, 0.0625, 0.6875, 0.4375, 0.6875, 0.5, 0.6562, 0.5, 0.6562, 0.4375, 0.6875, 0.875, 0.6875, 0.9375, 0.6562, 0.9375, 0.6562, 0.875, 0.6562, 0.125, 0.6562, 0.1875, 0.625, 0.1875, 0.625, 0.125, 0.6562, 0.5625, 0.6562, 0.625, 0.625, 0.625, 0.625, 0.5625, 0.6562, 0.0625, 0.6562, 0.125, 0.625, 0.125, 0.625, 0.0625, 0.6562, 0.5, 0.6562, 0.5625, 0.625, 0.5625, 0.625, 0.5, 0.6562, 0.9375, 0.6406, 1.0, 0.625, 0.9375, 0.6406, 0.0, 0.6562, 0.0625, 0.625, 0.0625, 0.6562, 0.4375, 0.6562, 0.5, 0.625, 0.5, 0.625, 0.4375, 0.6562, 0.875, 0.6562, 0.9375, 0.625, 0.9375, 0.625, 0.875, 0.6562, 0.375, 0.6562, 0.4375, 0.625, 0.4375, 0.625, 0.375, 0.6562, 0.8125, 0.6562, 0.875, 0.625, 0.875, 0.625, 0.8125, 0.6562, 0.3125, 0.6562, 0.375, 0.625, 0.375, 0.625, 0.3125, 0.6562, 0.75, 0.6562, 0.8125, 0.625, 0.8125, 0.625, 0.75, 0.6562, 0.25, 0.6562, 0.3125, 0.625, 0.3125, 0.625, 0.25, 0.6562, 0.6875, 0.6562, 0.75, 0.625, 0.75, 0.625, 0.6875, 0.6562, 0.1875, 0.6562, 0.25, 0.625, 0.25, 0.625, 0.1875, 0.6562, 0.625, 0.6562, 0.6875, 0.625, 0.6875, 0.625, 0.625, 0.625, 0.8125, 0.625, 0.875, 0.5938, 0.875, 0.5938, 0.8125, 0.625, 0.3125, 0.625, 0.375, 0.5938, 0.375, 0.5938, 0.3125, 0.625, 0.75, 0.625, 0.8125, 0.5938, 0.8125, 0.5938, 0.75, 0.625, 0.25, 0.625, 0.3125, 0.5938, 0.3125, 0.5938, 0.25, 0.625, 0.6875, 0.625, 0.75, 0.5938, 0.75, 0.5938, 0.6875, 0.625, 0.1875, 0.625, 0.25, 0.5938, 0.25, 0.5938, 0.1875, 0.625, 0.625, 0.625, 0.6875, 0.5938, 0.6875, 0.5938, 0.625, 0.625, 0.125, 0.625, 0.1875, 0.5938, 0.1875, 0.5938, 0.125, 0.625, 0.5625, 0.625, 0.625, 0.5938, 0.625, 0.5938, 0.5625, 0.625, 0.0625, 0.625, 0.125, 0.5938, 0.125, 0.5938, 0.0625, 0.625, 0.5, 0.625, 0.5625, 0.5938, 0.5625, 0.5938, 0.5, 0.625, 0.9375, 0.6094, 1.0, 0.5938, 0.9375, 0.6094, 0.0, 0.625, 0.0625, 0.5938, 0.0625, 0.625, 0.4375, 0.625, 0.5, 0.5938, 0.5, 0.5938, 0.4375, 0.625, 0.875, 0.625, 0.9375, 0.5938, 0.9375, 0.5938, 0.875, 0.625, 0.375, 0.625, 0.4375, 0.5938, 0.4375, 0.5938, 0.375, 0.5938, 0.5625, 0.5938, 0.625, 0.5625, 0.625, 0.5625, 0.5625, 0.5938, 0.0625, 0.5938, 0.125, 0.5625, 0.125, 0.5625, 0.0625, 0.5938, 0.5, 0.5938, 0.5625, 0.5625, 0.5625, 0.5625, 0.5, 0.5938, 0.9375, 0.5781, 1.0, 0.5625, 0.9375, 0.5781, 0.0, 0.5938, 0.0625, 0.5625, 0.0625, 0.5938, 0.4375, 0.5938, 0.5, 0.5625, 0.5, 0.5625, 0.4375, 0.5938, 0.875, 0.5938, 0.9375, 0.5625, 0.9375, 0.5625, 0.875, 0.5938, 0.375, 0.5938, 0.4375, 0.5625, 0.4375, 0.5625, 0.375, 0.5938, 0.8125, 0.5938, 0.875, 0.5625, 0.875, 0.5625, 0.8125, 0.5938, 0.3125, 0.5938, 0.375, 0.5625, 0.375, 0.5625, 0.3125, 0.5938, 0.75, 0.5938, 0.8125, 0.5625, 0.8125, 0.5625, 0.75, 0.5938, 0.25, 0.5938, 0.3125, 0.5625, 0.3125, 0.5625, 0.25, 0.5938, 0.6875, 0.5938, 0.75, 0.5625, 0.75, 0.5625, 0.6875, 0.5938, 0.1875, 0.5938, 0.25, 0.5625, 0.25, 0.5625, 0.1875, 0.5938, 0.625, 0.5938, 0.6875, 0.5625, 0.6875, 0.5625, 0.625, 0.5938, 0.125, 0.5938, 0.1875, 0.5625, 0.1875, 0.5625, 0.125, 0.5625, 0.3125, 0.5625, 0.375, 0.5312, 0.375, 0.5312, 0.3125, 0.5625, 0.75, 0.5625, 0.8125, 0.5312, 0.8125, 0.5312, 0.75, 0.5625, 0.25, 0.5625, 0.3125, 0.5312, 0.3125, 0.5312, 0.25, 0.5625, 0.6875, 0.5625, 0.75, 0.5312, 0.75, 0.5312, 0.6875, 0.5625, 0.1875, 0.5625, 0.25, 0.5312, 0.25, 0.5312, 0.1875, 0.5625, 0.625, 0.5625, 0.6875, 0.5312, 0.6875, 0.5312, 0.625, 0.5625, 0.125, 0.5625, 0.1875, 0.5312, 0.1875, 0.5312, 0.125, 0.5625, 0.5625, 0.5625, 0.625, 0.5312, 0.625, 0.5312, 0.5625, 0.5625, 0.0625, 0.5625, 0.125, 0.5312, 0.125, 0.5312, 0.0625, 0.5625, 0.5, 0.5625, 0.5625, 0.5312, 0.5625, 0.5312, 0.5, 0.5625, 0.9375, 0.5469, 1.0, 0.5312, 0.9375, 0.5469, 0.0, 0.5625, 0.0625, 0.5312, 0.0625, 0.5625, 0.4375, 0.5625, 0.5, 0.5312, 0.5, 0.5312, 0.4375, 0.5625, 0.875, 0.5625, 0.9375, 0.5312, 0.9375, 0.5312, 0.875, 0.5625, 0.375, 0.5625, 0.4375, 0.5312, 0.4375, 0.5312, 0.375, 0.5625, 0.8125, 0.5625, 0.875, 0.5312, 0.875, 0.5312, 0.8125, 0.5312, 0.0625, 0.5312, 0.125, 0.5, 0.125, 0.5, 0.0625, 0.5312, 0.5, 0.5312, 0.5625, 0.5, 0.5625, 0.5, 0.5, 0.5312, 0.9375, 0.5156, 1.0, 0.5, 0.9375, 0.5156, 0.0, 0.5312, 0.0625, 0.5, 0.0625, 0.5312, 0.4375, 0.5312, 0.5, 0.5, 0.5, 0.5, 0.4375, 0.5312, 0.875, 0.5312, 0.9375, 0.5, 0.9375, 0.5, 0.875, 0.5312, 0.375, 0.5312, 0.4375, 0.5, 0.4375, 0.5, 0.375, 0.5312, 0.8125, 0.5312, 0.875, 0.5, 0.875, 0.5, 0.8125, 0.5312, 0.3125, 0.5312, 0.375, 0.5, 0.375, 0.5, 0.3125, 0.5312, 0.75, 0.5312, 0.8125, 0.5, 0.8125, 0.5, 0.75, 0.5312, 0.25, 0.5312, 0.3125, 0.5, 0.3125, 0.5, 0.25, 0.5312, 0.6875, 0.5312, 0.75, 0.5, 0.75, 0.5, 0.6875, 0.5312, 0.1875, 0.5312, 0.25, 0.5, 0.25, 0.5, 0.1875, 0.5312, 0.625, 0.5312, 0.6875, 0.5, 0.6875, 0.5, 0.625, 0.5312, 0.125, 0.5312, 0.1875, 0.5, 0.1875, 0.5, 0.125, 0.5312, 0.5625, 0.5312, 0.625, 0.5, 0.625, 0.5, 0.5625, 0.5, 0.75, 0.5, 0.8125, 0.4688, 0.8125, 0.4688, 0.75, 0.5, 0.25, 0.5, 0.3125, 0.4687, 0.3125, 0.4688, 0.25, 0.5, 0.6875, 0.5, 0.75, 0.4688, 0.75, 0.4687, 0.6875, 0.5, 0.1875, 0.5, 0.25, 0.4688, 0.25, 0.4688, 0.1875, 0.5, 0.625, 0.5, 0.6875, 0.4687, 0.6875, 0.4688, 0.625, 0.5, 0.125, 0.5, 0.1875, 0.4688, 0.1875, 0.4688, 0.125, 0.5, 0.5625, 0.5, 0.625, 0.4688, 0.625, 0.4688, 0.5625, 0.5, 0.0625, 0.5, 0.125, 0.4688, 0.125, 0.4688, 0.0625, 0.5, 0.5, 0.5, 0.5625, 0.4688, 0.5625, 0.4687, 0.5, 0.5, 0.9375, 0.4844, 1.0, 0.4688, 0.9375, 0.4844, 0.0, 0.5, 0.0625, 0.4688, 0.0625, 0.5, 0.4375, 0.5, 0.5, 0.4687, 0.5, 0.4688, 0.4375, 0.5, 0.875, 0.5, 0.9375, 0.4688, 0.9375, 0.4688, 0.875, 0.5, 0.375, 0.5, 0.4375, 0.4688, 0.4375, 0.4688, 0.375, 0.5, 0.8125, 0.5, 0.875, 0.4688, 0.875, 0.4688, 0.8125, 0.5, 0.3125, 0.5, 0.375, 0.4688, 0.375, 0.4687, 0.3125, 0.4687, 0.5, 0.4688, 0.5625, 0.4375, 0.5625, 0.4375, 0.5, 0.4688, 0.9375, 0.4531, 1.0, 0.4375, 0.9375, 0.4531, 0.0, 0.4688, 0.0625, 0.4375, 0.0625, 0.4688, 0.4375, 0.4687, 0.5, 0.4375, 0.5, 0.4375, 0.4375, 0.4688, 0.875, 0.4688, 0.9375, 0.4375, 0.9375, 0.4375, 0.875, 0.4688, 0.375, 0.4688, 0.4375, 0.4375, 0.4375, 0.4375, 0.375, 0.4688, 0.8125, 0.4688, 0.875, 0.4375, 0.875, 0.4375, 0.8125, 0.4687, 0.3125, 0.4688, 0.375, 0.4375, 0.375, 0.4375, 0.3125, 0.4688, 0.75, 0.4688, 0.8125, 0.4375, 0.8125, 0.4375, 0.75, 0.4688, 0.25, 0.4687, 0.3125, 0.4375, 0.3125, 0.4375, 0.25, 0.4687, 0.6875, 0.4688, 0.75, 0.4375, 0.75, 0.4375, 0.6875, 0.4688, 0.1875, 0.4688, 0.25, 0.4375, 0.25, 0.4375, 0.1875, 0.4688, 0.625, 0.4687, 0.6875, 0.4375, 0.6875, 0.4375, 0.625, 0.4688, 0.125, 0.4688, 0.1875, 0.4375, 0.1875, 0.4375, 0.125, 0.4688, 0.5625, 0.4688, 0.625, 0.4375, 0.625, 0.4375, 0.5625, 0.4688, 0.0625, 0.4688, 0.125, 0.4375, 0.125, 0.4375, 0.0625, 0.4375, 0.25, 0.4375, 0.3125, 0.4062, 0.3125, 0.4062, 0.25, 0.4375, 0.6875, 0.4375, 0.75, 0.4062, 0.75, 0.4062, 0.6875, 0.4375, 0.1875, 0.4375, 0.25, 0.4062, 0.25, 0.4062, 0.1875, 0.4375, 0.625, 0.4375, 0.6875, 0.4062, 0.6875, 0.4062, 0.625, 0.4375, 0.125, 0.4375, 0.1875, 0.4062, 0.1875, 0.4062, 0.125, 0.4375, 0.5625, 0.4375, 0.625, 0.4062, 0.625, 0.4062, 0.5625, 0.4375, 0.0625, 0.4375, 0.125, 0.4062, 0.125, 0.4062, 0.0625, 0.4375, 0.5, 0.4375, 0.5625, 0.4062, 0.5625, 0.4062, 0.5319, 0.4062, 0.5, 0.4375, 0.9375, 0.4219, 1.0, 0.4062, 0.9375, 0.4219, 0.0, 0.4375, 0.0625, 0.4062, 0.0625, 0.4375, 0.4375, 0.4375, 0.5, 0.4062, 0.5, 0.4062, 0.4557, 0.4062, 0.4375, 0.4375, 0.875, 0.4375, 0.9375, 0.4062, 0.9375, 0.4062, 0.875, 0.4375, 0.375, 0.4375, 0.4375, 0.4062, 0.4375, 0.4062, 0.375, 0.4375, 0.8125, 0.4375, 0.875, 0.4062, 0.875, 0.4062, 0.8125, 0.4375, 0.3125, 0.4375, 0.375, 0.4062, 0.375, 0.4062, 0.3125, 0.4375, 0.75, 0.4375, 0.8125, 0.4062, 0.8125, 0.4062, 0.75, 0.3906, 0.0, 0.4062, 0.0625, 0.375, 0.0625, 0.4062, 0.4375, 0.4062, 0.4557, 0.3984, 0.4375, 0.4062, 0.875, 0.4062, 0.9375, 0.375, 0.9375, 0.375, 0.875, 0.4062, 0.375, 0.4062, 0.4375, 0.3984, 0.4375, 0.3934, 0.4191, 0.375, 0.3978, 0.375, 0.375, 0.4062, 0.8125, 0.4062, 0.875, 0.375, 0.875, 0.375, 0.8125, 0.4062, 0.3125, 0.4062, 0.375, 0.375, 0.375, 0.375, 0.3125, 0.4062, 0.75, 0.4062, 0.8125, 0.375, 0.8125, 0.375, 0.75, 0.4062, 0.25, 0.4062, 0.3125, 0.375, 0.3125, 0.375, 0.25, 0.4062, 0.6875, 0.4062, 0.75, 0.375, 0.75, 0.375, 0.6875, 0.4062, 0.1875, 0.4062, 0.25, 0.375, 0.25, 0.375, 0.1875, 0.4062, 0.625, 0.4062, 0.6875, 0.375, 0.6875, 0.375, 0.625, 0.4062, 0.125, 0.4062, 0.1875, 0.375, 0.1875, 0.375, 0.125, 0.4062, 0.5625, 0.4062, 0.625, 0.375, 0.625, 0.375, 0.5625, 0.4062, 0.0625, 0.4062, 0.125, 0.375, 0.125, 0.375, 0.0625, 0.4062, 0.9375, 0.3906, 1.0, 0.375, 0.9375, 0.375, 0.1875, 0.375, 0.25, 0.3438, 0.25, 0.3438, 0.1875, 0.375, 0.625, 0.375, 0.6875, 0.3438, 0.6875, 0.3438, 0.625, 0.375, 0.125, 0.375, 0.1875, 0.3438, 0.1875, 0.3438, 0.125, 0.375, 0.5625, 0.375, 0.625, 0.3438, 0.625, 0.3438, 0.5625, 0.375, 0.0625, 0.375, 0.125, 0.3438, 0.125, 0.3438, 0.0625, 0.375, 0.5, 0.375, 0.5625, 0.3438, 0.5625, 0.3437, 0.5, 0.375, 0.9375, 0.3594, 1.0, 0.3438, 0.9375, 0.3594, 0.0, 0.375, 0.0625, 0.3438, 0.0625, 0.375, 0.875, 0.375, 0.9375, 0.3438, 0.9375, 0.3438, 0.875, 0.375, 0.375, 0.375, 0.3978, 0.358, 0.375, 0.375, 0.8125, 0.375, 0.875, 0.3438, 0.875, 0.3438, 0.8125, 0.375, 0.3125, 0.375, 0.375, 0.358, 0.375, 0.3438, 0.375, 0.3438, 0.3125, 0.375, 0.75, 0.375, 0.8125, 0.3438, 0.8125, 0.3438, 0.75, 0.375, 0.25, 0.375, 0.3125, 0.3438, 0.3125, 0.3438, 0.25, 0.375, 0.6875, 0.375, 0.75, 0.3438, 0.75, 0.3438, 0.6875, 0.3438, 0.875, 0.3438, 0.9375, 0.3125, 0.9375, 0.3125, 0.875, 0.3438, 0.375, 0.3438, 0.3897, 0.3312, 0.4048, 0.3244, 0.375, 0.3438, 0.8125, 0.3438, 0.875, 0.3125, 0.875, 0.3125, 0.8125, 0.3438, 0.3125, 0.3438, 0.375, 0.3244, 0.375, 0.3209, 0.3499, 0.3125, 0.3678, 0.3125, 0.3125, 0.3438, 0.75, 0.3438, 0.8125, 0.3125, 0.8125, 0.3125, 0.75, 0.3438, 0.25, 0.3438, 0.3125, 0.3125, 0.3125, 0.3125, 0.25, 0.3438, 0.6875, 0.3438, 0.75, 0.3125, 0.75, 0.3125, 0.6875, 0.3212, 0.6875, 0.3438, 0.1875, 0.3438, 0.25, 0.3125, 0.25, 0.3125, 0.1875, 0.3438, 0.625, 0.3438, 0.6875, 0.3212, 0.6875, 0.3125, 0.625, 0.3438, 0.125, 0.3438, 0.1875, 0.3125, 0.1875, 0.3125, 0.125, 0.3438, 0.5625, 0.3438, 0.625, 0.3125, 0.625, 0.3125, 0.5625, 0.3438, 0.0625, 0.3438, 0.125, 0.3125, 0.125, 0.3125, 0.0625, 0.3437, 0.5, 0.3438, 0.5625, 0.3125, 0.5625, 0.3125, 0.5, 0.3299, 0.5, 0.3438, 0.9375, 0.3281, 1.0, 0.3125, 0.9375, 0.3281, 0.0, 0.3438, 0.0625, 0.3125, 0.0625, 0.3125, 0.125, 0.3125, 0.1875, 0.2812, 0.1875, 0.2812, 0.125, 0.3125, 0.5625, 0.3125, 0.625, 0.3065, 0.595, 0.2954, 0.5746, 0.2859, 0.5807, 0.2812, 0.5887, 0.2812, 0.5625, 0.3125, 0.0625, 0.3125, 0.125, 0.2812, 0.125, 0.2812, 0.0625, 0.3125, 0.5, 0.3125, 0.5625, 0.2812, 0.5625, 0.2812, 0.5, 0.3125, 0.9375, 0.2969, 1.0, 0.2812, 0.9375, 0.2969, 0.0, 0.3125, 0.0625, 0.2812, 0.0625, 0.3125, 0.875, 0.3125, 0.9375, 0.2812, 0.9375, 0.2812, 0.875, 0.3125, 0.8125, 0.3125, 0.875, 0.2812, 0.875, 0.2812, 0.8125, 0.3125, 0.3125, 0.3125, 0.3678, 0.3095, 0.375, 0.2969, 0.375, 0.2924, 0.3354, 0.2812, 0.3537, 0.2812, 0.3125, 0.3125, 0.75, 0.3125, 0.8125, 0.2812, 0.8125, 0.2812, 0.75, 0.3125, 0.25, 0.3125, 0.3125, 0.2812, 0.3125, 0.2812, 0.25, 0.3125, 0.6875, 0.3125, 0.75, 0.2812, 0.75, 0.2812, 0.6875, 0.3125, 0.1875, 0.3125, 0.25, 0.2812, 0.25, 0.2812, 0.1875, 0.2812, 0.8125, 0.2812, 0.875, 0.25, 0.875, 0.25, 0.8125, 0.2812, 0.3125, 0.2812, 0.3537, 0.2694, 0.375, 0.25, 0.3547, 0.25, 0.3125, 0.2812, 0.75, 0.2812, 0.8125, 0.25, 0.8125, 0.25, 0.75, 0.2812, 0.25, 0.2812, 0.3125, 0.25, 0.3125, 0.25, 0.25, 0.2812, 0.6875, 0.2812, 0.75, 0.25, 0.75, 0.25, 0.6875, 0.2812, 0.1875, 0.2812, 0.25, 0.25, 0.25, 0.25, 0.1875, 0.2812, 0.625, 0.2812, 0.6875, 0.25, 0.6875, 0.25, 0.625, 0.2812, 0.125, 0.2812, 0.1875, 0.25, 0.1875, 0.25, 0.125, 0.2812, 0.5625, 0.2812, 0.5887, 0.2812, 0.6119, 0.2812, 0.625, 0.25, 0.625, 0.25, 0.5625, 0.2812, 0.0625, 0.2812, 0.125, 0.25, 0.125, 0.25, 0.0625, 0.2812, 0.5, 0.2812, 0.5625, 0.25, 0.5625, 0.264, 0.5357, 0.2632, 0.5206, 0.25, 0.538, 0.25, 0.5, 0.2812, 0.9375, 0.2656, 1.0, 0.25, 0.9375, 0.2656, 0.0, 0.2812, 0.0625, 0.25, 0.0625, 0.2812, 0.4375, 0.2812, 0.5, 0.25, 0.5, 0.25, 0.4375, 0.2664, 0.4689, 0.2812, 0.875, 0.2812, 0.9375, 0.25, 0.9375, 0.25, 0.875, 0.3095, 0.375, 0.3004, 0.3966, 0.2969, 0.375, 0.3438, 0.4576, 0.3534, 0.4837, 0.375, 0.4914, 0.375, 0.5, 0.3437, 0.5, 0.3125, 0.6453, 0.3212, 0.6875, 0.3125, 0.6875, 0.2933, 0.625, 0.3125, 0.6453, 0.3125, 0.6875, 0.2812, 0.6875, 0.2812, 0.625, 0.3438, 0.3897, 0.3438, 0.375, 0.358, 0.375, 0.2812, 0.4375, 0.2951, 0.4782, 0.3125, 0.4564, 0.3125, 0.5, 0.2812, 0.5, 0.2812, 0.6119, 0.2933, 0.625, 0.2812, 0.625, 0.3891, 0.5, 0.4062, 0.5319, 0.4062, 0.5625, 0.375, 0.5625, 0.375, 0.5, 0.375, 0.4914, 0.3891, 0.5, 0.375, 0.5, 0.3125, 0.4564, 0.3299, 0.5, 0.3125, 0.5, 0.3299, 0.5, 0.3438, 0.4576, 0.3437, 0.5, 0.75, 0.5625, 0.7188, 0.5625, 0.7188, 0.625, 0.75, 0.625, 0.75, 0.0625, 0.7188, 0.0625, 0.7188, 0.125, 0.75, 0.125, 0.75, 0.5, 0.7188, 0.5, 0.7188, 0.5625, 0.75, 0.5625, 0.75, 0.9375, 0.7188, 0.9375, 0.7344, 1.0, 0.7344, 0.0, 0.7188, 0.0625, 0.75, 0.0625, 0.75, 0.4375, 0.7188, 0.4375, 0.7188, 0.5, 0.75, 0.5, 0.75, 0.875, 0.7188, 0.875, 0.7188, 0.9375, 0.75, 0.9375, 0.75, 0.375, 0.7188, 0.375, 0.7188, 0.4375, 0.75, 0.4375, 0.75, 0.8125, 0.7188, 0.8125, 0.7188, 0.875, 0.75, 0.875, 0.75, 0.3125, 0.7188, 0.3125, 0.7188, 0.375, 0.75, 0.375, 0.75, 0.75, 0.7188, 0.75, 0.7188, 0.8125, 0.75, 0.8125, 0.75, 0.25, 0.7188, 0.25, 0.7188, 0.3125, 0.75, 0.3125, 0.75, 0.6875, 0.7188, 0.6875, 0.7188, 0.75, 0.75, 0.75, 0.75, 0.1875, 0.7188, 0.1875, 0.7188, 0.25, 0.75, 0.25, 0.75, 0.625, 0.7188, 0.625, 0.7188, 0.6875, 0.75, 0.6875, 0.75, 0.125, 0.7188, 0.125, 0.7188, 0.1875, 0.75, 0.1875, 0.7188, 0.1875, 0.6875, 0.1875, 0.6875, 0.25, 0.7188, 0.25, 0.7188, 0.625, 0.6875, 0.625, 0.6875, 0.6875, 0.7188, 0.6875, 0.7188, 0.125, 0.6875, 0.125, 0.6875, 0.1875, 0.7188, 0.1875, 0.7188, 0.5625, 0.6875, 0.5625, 0.6875, 0.625, 0.7188, 0.625, 0.7188, 0.0625, 0.6875, 0.0625, 0.6875, 0.125, 0.7188, 0.125, 0.7188, 0.5, 0.6875, 0.5, 0.6875, 0.5625, 0.7188, 0.5625, 0.7188, 0.9375, 0.6875, 0.9375, 0.7031, 1.0, 0.7031, 0.0, 0.6875, 0.0625, 0.7188, 0.0625, 0.7188, 0.4375, 0.6875, 0.4375, 0.6875, 0.5, 0.7188, 0.5, 0.7188, 0.875, 0.6875, 0.875, 0.6875, 0.9375, 0.7188, 0.9375, 0.7188, 0.375, 0.6875, 0.375, 0.6875, 0.4375, 0.7188, 0.4375, 0.7188, 0.8125, 0.6875, 0.8125, 0.6875, 0.875, 0.7188, 0.875, 0.7188, 0.3125, 0.6875, 0.3125, 0.6875, 0.375, 0.7188, 0.375, 0.7188, 0.75, 0.6875, 0.75, 0.6875, 0.8125, 0.7188, 0.8125, 0.7188, 0.25, 0.6875, 0.25, 0.6875, 0.3125, 0.7188, 0.3125, 0.7188, 0.6875, 0.6875, 0.6875, 0.6875, 0.75, 0.7188, 0.75, 0.6875, 0.375, 0.6562, 0.375, 0.6562, 0.4375, 0.6875, 0.4375, 0.6875, 0.8125, 0.6562, 0.8125, 0.6562, 0.875, 0.6875, 0.875, 0.6875, 0.3125, 0.6562, 0.3125, 0.6562, 0.375, 0.6875, 0.375, 0.6875, 0.75, 0.6562, 0.75, 0.6562, 0.8125, 0.6875, 0.8125, 0.6875, 0.25, 0.6562, 0.25, 0.6562, 0.3125, 0.6875, 0.3125, 0.6875, 0.6875, 0.6562, 0.6875, 0.6562, 0.75, 0.6875, 0.75, 0.6875, 0.1875, 0.6562, 0.1875, 0.6562, 0.25, 0.6875, 0.25, 0.6875, 0.625, 0.6562, 0.625, 0.6562, 0.6875, 0.6875, 0.6875, 0.6875, 0.125, 0.6562, 0.125, 0.6562, 0.1875, 0.6875, 0.1875, 0.6875, 0.5625, 0.6562, 0.5625, 0.6562, 0.625, 0.6875, 0.625, 0.6875, 0.0625, 0.6562, 0.0625, 0.6562, 0.125, 0.6875, 0.125, 0.6875, 0.5, 0.6562, 0.5, 0.6562, 0.5625, 0.6875, 0.5625, 0.6875, 0.9375, 0.6562, 0.9375, 0.6719, 1.0, 0.6719, 0.0, 0.6562, 0.0625, 0.6875, 0.0625, 0.6875, 0.4375, 0.6562, 0.4375, 0.6562, 0.5, 0.6875, 0.5, 0.6875, 0.875, 0.6562, 0.875, 0.6562, 0.9375, 0.6875, 0.9375, 0.6562, 0.125, 0.625, 0.125, 0.625, 0.1875, 0.6562, 0.1875, 0.6562, 0.5625, 0.625, 0.5625, 0.625, 0.625, 0.6562, 0.625, 0.6562, 0.0625, 0.625, 0.0625, 0.625, 0.125, 0.6562, 0.125, 0.6562, 0.5, 0.625, 0.5, 0.625, 0.5625, 0.6562, 0.5625, 0.6562, 0.9375, 0.625, 0.9375, 0.6406, 1.0, 0.6406, 0.0, 0.625, 0.0625, 0.6562, 0.0625, 0.6562, 0.4375, 0.625, 0.4375, 0.625, 0.5, 0.6562, 0.5, 0.6562, 0.875, 0.625, 0.875, 0.625, 0.9375, 0.6562, 0.9375, 0.6562, 0.375, 0.625, 0.375, 0.625, 0.4375, 0.6562, 0.4375, 0.6562, 0.8125, 0.625, 0.8125, 0.625, 0.875, 0.6562, 0.875, 0.6562, 0.3125, 0.625, 0.3125, 0.625, 0.375, 0.6562, 0.375, 0.6562, 0.75, 0.625, 0.75, 0.625, 0.8125, 0.6562, 0.8125, 0.6562, 0.25, 0.625, 0.25, 0.625, 0.3125, 0.6562, 0.3125, 0.6562, 0.6875, 0.625, 0.6875, 0.625, 0.75, 0.6562, 0.75, 0.6562, 0.1875, 0.625, 0.1875, 0.625, 0.25, 0.6562, 0.25, 0.6562, 0.625, 0.625, 0.625, 0.625, 0.6875, 0.6562, 0.6875, 0.625, 0.8125, 0.5938, 0.8125, 0.5938, 0.875, 0.625, 0.875, 0.625, 0.3125, 0.5938, 0.3125, 0.5938, 0.375, 0.625, 0.375, 0.625, 0.75, 0.5938, 0.75, 0.5938, 0.8125, 0.625, 0.8125, 0.625, 0.25, 0.5938, 0.25, 0.5938, 0.3125, 0.625, 0.3125, 0.625, 0.6875, 0.5938, 0.6875, 0.5938, 0.75, 0.625, 0.75, 0.625, 0.1875, 0.5938, 0.1875, 0.5938, 0.25, 0.625, 0.25, 0.625, 0.625, 0.5938, 0.625, 0.5938, 0.6875, 0.625, 0.6875, 0.625, 0.125, 0.5938, 0.125, 0.5938, 0.1875, 0.625, 0.1875, 0.625, 0.5625, 0.5938, 0.5625, 0.5938, 0.625, 0.625, 0.625, 0.625, 0.0625, 0.5938, 0.0625, 0.5938, 0.125, 0.625, 0.125, 0.625, 0.5, 0.5938, 0.5, 0.5938, 0.5625, 0.625, 0.5625, 0.625, 0.9375, 0.5938, 0.9375, 0.6094, 1.0, 0.6094, 0.0, 0.5938, 0.0625, 0.625, 0.0625, 0.625, 0.4375, 0.5938, 0.4375, 0.5938, 0.5, 0.625, 0.5, 0.625, 0.875, 0.5938, 0.875, 0.5938, 0.9375, 0.625, 0.9375, 0.625, 0.375, 0.5938, 0.375, 0.5938, 0.4375, 0.625, 0.4375, 0.5938, 0.5625, 0.5625, 0.5625, 0.5625, 0.625, 0.5938, 0.625, 0.5938, 0.0625, 0.5625, 0.0625, 0.5625, 0.125, 0.5938, 0.125, 0.5938, 0.5, 0.5625, 0.5, 0.5625, 0.5625, 0.5938, 0.5625, 0.5938, 0.9375, 0.5625, 0.9375, 0.5781, 1.0, 0.5781, 0.0, 0.5625, 0.0625, 0.5938, 0.0625, 0.5938, 0.4375, 0.5625, 0.4375, 0.5625, 0.5, 0.5938, 0.5, 0.5938, 0.875, 0.5625, 0.875, 0.5625, 0.9375, 0.5938, 0.9375, 0.5938, 0.375, 0.5625, 0.375, 0.5625, 0.4375, 0.5938, 0.4375, 0.5938, 0.8125, 0.5625, 0.8125, 0.5625, 0.875, 0.5938, 0.875, 0.5938, 0.3125, 0.5625, 0.3125, 0.5625, 0.375, 0.5938, 0.375, 0.5938, 0.75, 0.5625, 0.75, 0.5625, 0.8125, 0.5938, 0.8125, 0.5938, 0.25, 0.5625, 0.25, 0.5625, 0.3125, 0.5938, 0.3125, 0.5938, 0.6875, 0.5625, 0.6875, 0.5625, 0.75, 0.5938, 0.75, 0.5938, 0.1875, 0.5625, 0.1875, 0.5625, 0.25, 0.5938, 0.25, 0.5938, 0.625, 0.5625, 0.625, 0.5625, 0.6875, 0.5938, 0.6875, 0.5938, 0.125, 0.5625, 0.125, 0.5625, 0.1875, 0.5938, 0.1875, 0.5625, 0.3125, 0.5312, 0.3125, 0.5312, 0.375, 0.5625, 0.375, 0.5625, 0.75, 0.5312, 0.75, 0.5312, 0.8125, 0.5625, 0.8125, 0.5625, 0.25, 0.5312, 0.25, 0.5312, 0.3125, 0.5625, 0.3125, 0.5625, 0.6875, 0.5312, 0.6875, 0.5312, 0.75, 0.5625, 0.75, 0.5625, 0.1875, 0.5312, 0.1875, 0.5312, 0.25, 0.5625, 0.25, 0.5625, 0.625, 0.5312, 0.625, 0.5312, 0.6875, 0.5625, 0.6875, 0.5625, 0.125, 0.5312, 0.125, 0.5312, 0.1875, 0.5625, 0.1875, 0.5625, 0.5625, 0.5312, 0.5625, 0.5312, 0.625, 0.5625, 0.625, 0.5625, 0.0625, 0.5312, 0.0625, 0.5312, 0.125, 0.5625, 0.125, 0.5625, 0.5, 0.5312, 0.5, 0.5312, 0.5625, 0.5625, 0.5625, 0.5625, 0.9375, 0.5312, 0.9375, 0.5469, 1.0, 0.5469, 0.0, 0.5312, 0.0625, 0.5625, 0.0625, 0.5625, 0.4375, 0.5312, 0.4375, 0.5312, 0.5, 0.5625, 0.5, 0.5625, 0.875, 0.5312, 0.875, 0.5312, 0.9375, 0.5625, 0.9375, 0.5625, 0.375, 0.5312, 0.375, 0.5312, 0.4375, 0.5625, 0.4375, 0.5625, 0.8125, 0.5312, 0.8125, 0.5312, 0.875, 0.5625, 0.875, 0.5312, 0.0625, 0.5, 0.0625, 0.5, 0.125, 0.5312, 0.125, 0.5312, 0.5, 0.5, 0.5, 0.5, 0.5625, 0.5312, 0.5625, 0.5312, 0.9375, 0.5, 0.9375, 0.5156, 1.0, 0.5156, 0.0, 0.5, 0.0625, 0.5312, 0.0625, 0.5312, 0.4375, 0.5, 0.4375, 0.5, 0.5, 0.5312, 0.5, 0.5312, 0.875, 0.5, 0.875, 0.5, 0.9375, 0.5312, 0.9375, 0.5312, 0.375, 0.5, 0.375, 0.5, 0.4375, 0.5312, 0.4375, 0.5312, 0.8125, 0.5, 0.8125, 0.5, 0.875, 0.5312, 0.875, 0.5312, 0.3125, 0.5, 0.3125, 0.5, 0.375, 0.5312, 0.375, 0.5312, 0.75, 0.5, 0.75, 0.5, 0.8125, 0.5312, 0.8125, 0.5312, 0.25, 0.5, 0.25, 0.5, 0.3125, 0.5312, 0.3125, 0.5312, 0.6875, 0.5, 0.6875, 0.5, 0.75, 0.5312, 0.75, 0.5312, 0.1875, 0.5, 0.1875, 0.5, 0.25, 0.5312, 0.25, 0.5312, 0.625, 0.5, 0.625, 0.5, 0.6875, 0.5312, 0.6875, 0.5312, 0.125, 0.5, 0.125, 0.5, 0.1875, 0.5312, 0.1875, 0.5312, 0.5625, 0.5, 0.5625, 0.5, 0.625, 0.5312, 0.625, 0.5, 0.75, 0.4688, 0.75, 0.4688, 0.8125, 0.5, 0.8125, 0.5, 0.25, 0.4688, 0.25, 0.4687, 0.3125, 0.5, 0.3125, 0.5, 0.6875, 0.4687, 0.6875, 0.4688, 0.75, 0.5, 0.75, 0.5, 0.1875, 0.4688, 0.1875, 0.4688, 0.25, 0.5, 0.25, 0.5, 0.625, 0.4688, 0.625, 0.4687, 0.6875, 0.5, 0.6875, 0.5, 0.125, 0.4688, 0.125, 0.4688, 0.1875, 0.5, 0.1875, 0.5, 0.5625, 0.4688, 0.5625, 0.4688, 0.625, 0.5, 0.625, 0.5, 0.0625, 0.4688, 0.0625, 0.4688, 0.125, 0.5, 0.125, 0.5, 0.5, 0.4687, 0.5, 0.4688, 0.5625, 0.5, 0.5625, 0.5, 0.9375, 0.4688, 0.9375, 0.4844, 1.0, 0.4844, 0.0, 0.4688, 0.0625, 0.5, 0.0625, 0.5, 0.4375, 0.4688, 0.4375, 0.4687, 0.5, 0.5, 0.5, 0.5, 0.875, 0.4688, 0.875, 0.4688, 0.9375, 0.5, 0.9375, 0.5, 0.375, 0.4688, 0.375, 0.4688, 0.4375, 0.5, 0.4375, 0.5, 0.8125, 0.4688, 0.8125, 0.4688, 0.875, 0.5, 0.875, 0.5, 0.3125, 0.4687, 0.3125, 0.4688, 0.375, 0.5, 0.375, 0.4687, 0.5, 0.4375, 0.5, 0.4375, 0.5625, 0.4688, 0.5625, 0.4688, 0.9375, 0.4375, 0.9375, 0.4531, 1.0, 0.4531, 0.0, 0.4375, 0.0625, 0.4688, 0.0625, 0.4688, 0.4375, 0.4375, 0.4375, 0.4375, 0.5, 0.4687, 0.5, 0.4688, 0.875, 0.4375, 0.875, 0.4375, 0.9375, 0.4688, 0.9375, 0.4688, 0.375, 0.4375, 0.375, 0.4375, 0.4375, 0.4688, 0.4375, 0.4688, 0.8125, 0.4375, 0.8125, 0.4375, 0.875, 0.4688, 0.875, 0.4687, 0.3125, 0.4375, 0.3125, 0.4375, 0.375, 0.4688, 0.375, 0.4688, 0.75, 0.4375, 0.75, 0.4375, 0.8125, 0.4688, 0.8125, 0.4688, 0.25, 0.4375, 0.25, 0.4375, 0.3125, 0.4687, 0.3125, 0.4687, 0.6875, 0.4375, 0.6875, 0.4375, 0.75, 0.4688, 0.75, 0.4688, 0.1875, 0.4375, 0.1875, 0.4375, 0.25, 0.4688, 0.25, 0.4688, 0.625, 0.4375, 0.625, 0.4375, 0.6875, 0.4687, 0.6875, 0.4688, 0.125, 0.4375, 0.125, 0.4375, 0.1875, 0.4688, 0.1875, 0.4688, 0.5625, 0.4375, 0.5625, 0.4375, 0.625, 0.4688, 0.625, 0.4688, 0.0625, 0.4375, 0.0625, 0.4375, 0.125, 0.4688, 0.125, 0.4375, 0.25, 0.4062, 0.25, 0.4062, 0.3125, 0.4375, 0.3125, 0.4375, 0.6875, 0.4062, 0.6875, 0.4062, 0.75, 0.4375, 0.75, 0.4375, 0.1875, 0.4062, 0.1875, 0.4062, 0.25, 0.4375, 0.25, 0.4375, 0.625, 0.4062, 0.625, 0.4062, 0.6875, 0.4375, 0.6875, 0.4375, 0.125, 0.4062, 0.125, 0.4062, 0.1875, 0.4375, 0.1875, 0.4375, 0.5625, 0.4062, 0.5625, 0.4062, 0.625, 0.4375, 0.625, 0.4375, 0.0625, 0.4062, 0.0625, 0.4062, 0.125, 0.4375, 0.125, 0.4375, 0.5, 0.4062, 0.5, 0.4062, 0.5319, 0.4062, 0.5625, 0.4375, 0.5625, 0.4375, 0.9375, 0.4062, 0.9375, 0.4219, 1.0, 0.4219, 0.0, 0.4062, 0.0625, 0.4375, 0.0625, 0.4375, 0.4375, 0.4062, 0.4375, 0.4062, 0.4557, 0.4062, 0.5, 0.4375, 0.5, 0.4375, 0.875, 0.4062, 0.875, 0.4062, 0.9375, 0.4375, 0.9375, 0.4375, 0.375, 0.4062, 0.375, 0.4062, 0.4375, 0.4375, 0.4375, 0.4375, 0.8125, 0.4062, 0.8125, 0.4062, 0.875, 0.4375, 0.875, 0.4375, 0.3125, 0.4062, 0.3125, 0.4062, 0.375, 0.4375, 0.375, 0.4375, 0.75, 0.4062, 0.75, 0.4062, 0.8125, 0.4375, 0.8125, 0.3906, 0.0, 0.375, 0.0625, 0.4062, 0.0625, 0.4062, 0.4375, 0.3984, 0.4375, 0.4062, 0.4557, 0.4062, 0.875, 0.375, 0.875, 0.375, 0.9375, 0.4062, 0.9375, 0.4062, 0.375, 0.375, 0.375, 0.375, 0.3978, 0.3934, 0.4191, 0.3984, 0.4375, 0.4062, 0.4375, 0.4062, 0.8125, 0.375, 0.8125, 0.375, 0.875, 0.4062, 0.875, 0.4062, 0.3125, 0.375, 0.3125, 0.375, 0.375, 0.4062, 0.375, 0.4062, 0.75, 0.375, 0.75, 0.375, 0.8125, 0.4062, 0.8125, 0.4062, 0.25, 0.375, 0.25, 0.375, 0.3125, 0.4062, 0.3125, 0.4062, 0.6875, 0.375, 0.6875, 0.375, 0.75, 0.4062, 0.75, 0.4062, 0.1875, 0.375, 0.1875, 0.375, 0.25, 0.4062, 0.25, 0.4062, 0.625, 0.375, 0.625, 0.375, 0.6875, 0.4062, 0.6875, 0.4062, 0.125, 0.375, 0.125, 0.375, 0.1875, 0.4062, 0.1875, 0.4062, 0.5625, 0.375, 0.5625, 0.375, 0.625, 0.4062, 0.625, 0.4062, 0.0625, 0.375, 0.0625, 0.375, 0.125, 0.4062, 0.125, 0.4062, 0.9375, 0.375, 0.9375, 0.3906, 1.0, 0.375, 0.1875, 0.3438, 0.1875, 0.3438, 0.25, 0.375, 0.25, 0.375, 0.625, 0.3438, 0.625, 0.3438, 0.6875, 0.375, 0.6875, 0.375, 0.125, 0.3438, 0.125, 0.3438, 0.1875, 0.375, 0.1875, 0.375, 0.5625, 0.3438, 0.5625, 0.3438, 0.625, 0.375, 0.625, 0.375, 0.0625, 0.3438, 0.0625, 0.3438, 0.125, 0.375, 0.125, 0.375, 0.5, 0.3437, 0.5, 0.3438, 0.5625, 0.375, 0.5625, 0.375, 0.9375, 0.3438, 0.9375, 0.3594, 1.0, 0.3594, 0.0, 0.3438, 0.0625, 0.375, 0.0625, 0.375, 0.875, 0.3438, 0.875, 0.3438, 0.9375, 0.375, 0.9375, 0.375, 0.375, 0.358, 0.375, 0.375, 0.3978, 0.375, 0.8125, 0.3438, 0.8125, 0.3438, 0.875, 0.375, 0.875, 0.375, 0.3125, 0.3438, 0.3125, 0.3438, 0.375, 0.358, 0.375, 0.375, 0.375, 0.375, 0.75, 0.3438, 0.75, 0.3438, 0.8125, 0.375, 0.8125, 0.375, 0.25, 0.3438, 0.25, 0.3438, 0.3125, 0.375, 0.3125, 0.375, 0.6875, 0.3438, 0.6875, 0.3438, 0.75, 0.375, 0.75, 0.3438, 0.875, 0.3125, 0.875, 0.3125, 0.9375, 0.3438, 0.9375, 0.3438, 0.375, 0.3244, 0.375, 0.3312, 0.4048, 0.3438, 0.3897, 0.3438, 0.8125, 0.3125, 0.8125, 0.3125, 0.875, 0.3438, 0.875, 0.3438, 0.3125, 0.3125, 0.3125, 0.3125, 0.3678, 0.3209, 0.3499, 0.3244, 0.375, 0.3438, 0.375, 0.3438, 0.75, 0.3125, 0.75, 0.3125, 0.8125, 0.3438, 0.8125, 0.3438, 0.25, 0.3125, 0.25, 0.3125, 0.3125, 0.3438, 0.3125, 0.3438, 0.6875, 0.3212, 0.6875, 0.3125, 0.6875, 0.3125, 0.75, 0.3438, 0.75, 0.3438, 0.1875, 0.3125, 0.1875, 0.3125, 0.25, 0.3438, 0.25, 0.3438, 0.625, 0.3125, 0.625, 0.3212, 0.6875, 0.3438, 0.6875, 0.3438, 0.125, 0.3125, 0.125, 0.3125, 0.1875, 0.3438, 0.1875, 0.3438, 0.5625, 0.3125, 0.5625, 0.3125, 0.625, 0.3438, 0.625, 0.3438, 0.0625, 0.3125, 0.0625, 0.3125, 0.125, 0.3438, 0.125, 0.3437, 0.5, 0.3299, 0.5, 0.3125, 0.5, 0.3125, 0.5625, 0.3438, 0.5625, 0.3438, 0.9375, 0.3125, 0.9375, 0.3281, 1.0, 0.3281, 0.0, 0.3125, 0.0625, 0.3438, 0.0625, 0.3125, 0.125, 0.2812, 0.125, 0.2812, 0.1875, 0.3125, 0.1875, 0.3125, 0.5625, 0.2812, 0.5625, 0.2812, 0.5887, 0.2859, 0.5807, 0.2954, 0.5746, 0.3065, 0.595, 0.3125, 0.625, 0.3125, 0.0625, 0.2812, 0.0625, 0.2812, 0.125, 0.3125, 0.125, 0.3125, 0.5, 0.2812, 0.5, 0.2812, 0.5625, 0.3125, 0.5625, 0.3125, 0.9375, 0.2812, 0.9375, 0.2969, 1.0, 0.2969, 0.0, 0.2812, 0.0625, 0.3125, 0.0625, 0.3125, 0.875, 0.2812, 0.875, 0.2812, 0.9375, 0.3125, 0.9375, 0.3125, 0.8125, 0.2812, 0.8125, 0.2812, 0.875, 0.3125, 0.875, 0.3125, 0.3125, 0.2812, 0.3125, 0.2812, 0.3537, 0.2924, 0.3354, 0.2969, 0.375, 0.3095, 0.375, 0.3125, 0.3678, 0.3125, 0.75, 0.2812, 0.75, 0.2812, 0.8125, 0.3125, 0.8125, 0.3125, 0.25, 0.2812, 0.25, 0.2812, 0.3125, 0.3125, 0.3125, 0.3125, 0.6875, 0.2812, 0.6875, 0.2812, 0.75, 0.3125, 0.75, 0.3125, 0.1875, 0.2812, 0.1875, 0.2812, 0.25, 0.3125, 0.25, 0.2812, 0.8125, 0.25, 0.8125, 0.25, 0.875, 0.2812, 0.875, 0.2812, 0.3125, 0.25, 0.3125, 0.25, 0.3547, 0.2694, 0.375, 0.2812, 0.3537, 0.2812, 0.75, 0.25, 0.75, 0.25, 0.8125, 0.2812, 0.8125, 0.2812, 0.25, 0.25, 0.25, 0.25, 0.3125, 0.2812, 0.3125, 0.2812, 0.6875, 0.25, 0.6875, 0.25, 0.75, 0.2812, 0.75, 0.2812, 0.1875, 0.25, 0.1875, 0.25, 0.25, 0.2812, 0.25, 0.2812, 0.625, 0.25, 0.625, 0.25, 0.6875, 0.2812, 0.6875, 0.2812, 0.125, 0.25, 0.125, 0.25, 0.1875, 0.2812, 0.1875, 0.2812, 0.5625, 0.25, 0.5625, 0.25, 0.625, 0.2812, 0.625, 0.2812, 0.6119, 0.2812, 0.5887, 0.2812, 0.0625, 0.25, 0.0625, 0.25, 0.125, 0.2812, 0.125, 0.2812, 0.5, 0.25, 0.5, 0.25, 0.538, 0.2632, 0.5206, 0.264, 0.5357, 0.25, 0.5625, 0.2812, 0.5625, 0.2812, 0.9375, 0.25, 0.9375, 0.2656, 1.0, 0.2656, 0.0, 0.25, 0.0625, 0.2812, 0.0625, 0.2812, 0.4375, 0.2664, 0.4689, 0.25, 0.4375, 0.25, 0.5, 0.2812, 0.5, 0.2812, 0.875, 0.25, 0.875, 0.25, 0.9375, 0.2812, 0.9375, 0.3095, 0.375, 0.2969, 0.375, 0.3004, 0.3966, 0.3438, 0.4576, 0.3437, 0.5, 0.375, 0.5, 0.375, 0.4914, 0.3534, 0.4837, 0.3125, 0.6453, 0.3125, 0.6875, 0.3212, 0.6875, 0.2933, 0.625, 0.2812, 0.625, 0.2812, 0.6875, 0.3125, 0.6875, 0.3125, 0.6453, 0.3438, 0.3897, 0.358, 0.375, 0.3438, 0.375, 0.2812, 0.4375, 0.2812, 0.5, 0.3125, 0.5, 0.3125, 0.4564, 0.2951, 0.4782, 0.2812, 0.6119, 0.2812, 0.625, 0.2933, 0.625, 0.3891, 0.5, 0.375, 0.5, 0.375, 0.5625, 0.4062, 0.5625, 0.4062, 0.5319, 0.375, 0.4914, 0.375, 0.5, 0.3891, 0.5, 0.3125, 0.4564, 0.3125, 0.5, 0.3299, 0.5, 0.3299, 0.5, 0.3437, 0.5, 0.3438, 0.4576])
me_sphere.materials.append(mat_material_001)
me_sphere.update()
me_cylinder_001 = bpy.data.meshes.new('Cylinder.001')
me_cylinder_001.from_pydata([(0.01108, 0.9095, -1.063), (0.1495, 0.6829, -1.068), (0.3587, 0.84, -1.057), (0.5663, 0.8339, -1.052), (0.6559, 0.642, -1.056), (0.5967, 0.3847, -1.066), (0.8561, 0.3455, -1.059), (0.9985, 0.1929, -1.059), (0.9277, -0.00194, -1.066), (0.7046, -0.1365, -1.078), (0.86, -0.3477, -1.078), (0.8543, -0.5553, -1.084), (0.6677, -0.6408, -1.094), (0.4138, -0.576, -1.103), (0.3716, -0.8353, -1.113), (0.2167, -0.9759, -1.123), (0.02225, -0.9016, -1.129), (-0.1114, -0.6756, -1.128), (-0.3257, -0.83, -1.141), (-0.5342, -0.8216, -1.149), (-0.6191, -0.6318, -1.146), (-0.5543, -0.3773, -1.134), (-0.8146, -0.3371, -1.143), (-0.9559, -0.1847, -1.141), (-0.8835, 0.009421, -1.129), (-0.6611, 0.1435, -1.115), (-0.8194, 0.3552, -1.11), (-0.8148, 0.5627, -1.1), (-0.6273, 0.6477, -1.092), (-0.3714, 0.5826, -1.09), (-0.3356, 0.8424, -1.076), (-0.185, 0.9836, -1.065), (0.5626, 0.4211, 0.9791), (0.5835, 0.4761, 0.9083), (0.6501, 0.2004, 0.9449), (0.6505, 0.3089, 0.8823), (0.8547, 0.3167, 0.9197), (0.8053, 0.3975, 0.8634), (0.9232, 0.3047, 0.9079), (0.9418, 0.3739, 0.8383), (0.943, 0.2325, 0.8985), (0.9805, 0.2358, 0.822), (0.8551, 0.01136, 0.8962), (0.9137, 0.06612, 0.8201), (1.075, -0.05497, 0.8572), (1.082, 0.01584, 0.79), (1.117, -0.1167, 0.847), (1.162, -0.1016, 0.7695), (1.081, -0.1836, 0.8476), (1.096, -0.229, 0.7722), (0.87, -0.2777, 0.8745), (0.9337, -0.3016, 0.7927), (0.9794, -0.4863, 0.846), (1.018, -0.4614, 0.7706), (0.967, -0.5613, 0.8441), (0.9948, -0.6039, 0.7659), (0.9005, -0.5821, 0.8531), (0.8622, -0.6459, 0.7846), (0.6858, -0.4926, 0.8915), (0.6995, -0.5787, 0.8138), (0.6217, -0.7246, 0.8903), (0.6515, -0.7545, 0.8126), (0.5659, -0.7663, 0.898), (0.5392, -0.8386, 0.8261), (0.5053, -0.7321, 0.9096), (0.4177, -0.7706, 0.8502), (0.4144, -0.5105, 0.9363), (0.3483, -0.603, 0.8709), (0.2136, -0.6275, 0.9659), (0.1966, -0.6919, 0.8928), (0.1464, -0.6157, 0.9793), (0.0611, -0.6685, 0.9181), (0.1256, -0.5425, 0.9869), (0.02129, -0.5303, 0.9344), (0.2092, -0.3216, 0.9849), (0.08514, -0.3602, 0.9333), (-0.006968, -0.2561, 1.031), (-0.08104, -0.3104, 0.9684), (-0.04848, -0.1942, 1.044), (-0.1605, -0.1931, 0.9918), (-0.01409, -0.1272, 1.042), (-0.09518, -0.06567, 0.9894), (0.1937, -0.03264, 1.008), (0.06421, 0.007363, 0.9641), (0.08692, 0.1748, 1.046), (-0.01837, 0.1666, 0.9933), (0.09981, 0.2498, 1.05), (0.005343, 0.309, 1.0), (0.1658, 0.2707, 1.039), (0.1376, 0.3512, 0.9791), (0.3776, 0.1823, 0.9916), (0.2984, 0.2845, 0.943), (0.4448, 0.413, 0.9993), (0.3489, 0.4599, 0.9492), (0.5023, 0.4551, 0.9931), (0.4624, 0.5439, 0.9353), (0.0654, 0.6171, -0.2416), (0.01537, 0.7038, -0.5377), (0.3182, 0.5049, 0.4306), (0.192, 0.5419, 0.1433), (0.2676, 0.3848, 0.1217), (0.389, 0.3475, 0.4105), (0.1216, 0.5223, -0.5508), (0.1576, 0.4501, -0.2527), (0.4147, 0.4756, 0.1113), (0.5364, 0.4339, 0.3991), (0.2928, 0.6401, -0.5493), (0.3148, 0.551, -0.2523), (0.5502, 0.4587, 0.09419), (0.6698, 0.4138, 0.3815), (0.458, 0.6297, -0.5536), (0.4632, 0.5364, -0.2571), (0.5965, 0.3281, 0.07988), (0.7116, 0.2835, 0.3681), (0.5262, 0.4771, -0.5628), (0.5205, 0.3975, -0.2649), (0.5411, 0.1628, 0.07419), (0.6522, 0.1215, 0.3642), (0.4746, 0.2761, -0.5716), (0.4693, 0.2189, -0.2716), (0.71, 0.1216, 0.05356), (0.8175, 0.07642, 0.3435), (0.6827, 0.2385, -0.5775), (0.6547, 0.1792, -0.2776), (0.795, 0.01242, 0.03768), (0.8984, -0.03371, 0.3279), (0.7939, 0.1145, -0.5845), (0.7508, 0.0651, -0.2843), (0.7365, -0.1124, 0.03656), (0.8376, -0.1555, 0.3278), (0.733, -0.03792, -0.5895), (0.6928, -0.06935, -0.2883), (0.581, -0.1885, 0.04794), (0.6825, -0.2268, 0.34), (0.5507, -0.1387, -0.5908), (0.5278, -0.1547, -0.2887), (0.6722, -0.338, 0.03046), (0.7692, -0.377, 0.3233), (0.6707, -0.3098, -0.5989), (0.6311, -0.3108, -0.2961), (0.6567, -0.4755, 0.02465), (0.7506, -0.5125, 0.3185), (0.6623, -0.4743, -0.605), (0.6197, -0.4575, -0.3015), (0.5287, -0.521, 0.03575), (0.623, -0.5543, 0.3303), (0.512, -0.5371, -0.6061), (0.4843, -0.5102, -0.302), (0.3648, -0.4628, 0.05589), (0.463, -0.493, 0.35), (0.3093, -0.4785, -0.6013), (0.3044, -0.4534, -0.2974), (0.3259, -0.6327, 0.05154), (0.421, -0.6602, 0.3467), (0.2727, -0.6824, -0.6088), (0.2681, -0.6354, -0.3038), (0.219, -0.7172, 0.05865), (0.3149, -0.7418, 0.3545), (0.1452, -0.7884, -0.6104), (0.1523, -0.7284, -0.3055), (0.09505, -0.6561, 0.07596), (0.1943, -0.6789, 0.3715), (-0.008871, -0.7237, -0.6058), (0.01479, -0.6676, -0.3011), (0.01847, -0.4981, 0.09325), (0.1223, -0.5211, 0.3876), (-0.1125, -0.5411, -0.5966), (-0.07564, -0.5015, -0.2929), (-0.1264, -0.5885, 0.1053), (-0.02217, -0.6077, 0.4004), (-0.2851, -0.6566, -0.5982), (-0.233, -0.6028, -0.2941), (-0.2615, -0.5705, 0.1225), (-0.1546, -0.5874, 0.4173), (-0.4519, -0.6432, -0.5939), (-0.3842, -0.5881, -0.2903), (-0.3086, -0.4394, 0.1367), (-0.1985, -0.4568, 0.4303), (-0.5168, -0.491, -0.5855), (-0.4413, -0.4494, -0.2826), (-0.2542, -0.2748, 0.1403), (-0.1409, -0.2949, 0.4328), (-0.4632, -0.2925, -0.5771), (-0.3894, -0.2709, -0.2752), (-0.4193, -0.2332, 0.1643), (-0.3031, -0.2506, 0.4565), (-0.6689, -0.2531, -0.5693), (-0.5761, -0.2315, -0.268), (-0.5045, -0.1236, 0.183), (-0.3848, -0.1406, 0.4742), (-0.7802, -0.1289, -0.5594), (-0.6765, -0.1168, -0.2589), (-0.4474, 0.0003504, 0.1847), (-0.3252, -0.01886, 0.4751), (-0.7215, 0.02168, -0.5526), (-0.6203, 0.01866, -0.2529), (-0.2957, 0.07599, 0.1703), (-0.1724, 0.05282, 0.46), (-0.5458, 0.1218, -0.552), (-0.4579, 0.1056, -0.2525), (-0.384, 0.2245, 0.1932), (-0.2574, 0.2021, 0.4819), (-0.6636, 0.2912, -0.539), (-0.562, 0.2617, -0.241), (-0.3686, 0.3612, 0.2014), (-0.2396, 0.3375, 0.4895), (-0.6535, 0.4532, -0.53), (-0.5497, 0.4085, -0.2331), (-0.2402, 0.406, 0.1877), (-0.1113, 0.3793, 0.4758), (-0.5025, 0.515, -0.532), (-0.41, 0.4606, -0.2352), (-0.07894, 0.3485, 0.1609), (0.04646, 0.319, 0.4497), (-0.2991, 0.4571, -0.5446), (-0.2257, 0.4028, -0.2464), (-0.03867, 0.5177, 0.1703), (0.08991, 0.4859, 0.4576), (-0.2637, 0.6598, -0.5322), (-0.1893, 0.5853, -0.2359), (0.06883, 0.602, 0.1633), (0.1982, 0.5671, 0.45), (-0.1404, 0.7669, -0.5293), (-0.07471, 0.6788, -0.234)], [], [(0, 1, 2, 3, 4, 5, 6, 7, 8, 9, 10, 11, 12, 13, 14, 15, 16, 17, 18, 19, 20, 21, 22, 23, 24, 25, 26, 27, 28, 29, 30, 31), (35, 33, 32, 34), (37, 35, 34, 36), (39, 37, 36, 38), (41, 39, 38, 40), (43, 41, 40, 42), (45, 43, 42, 44), (47, 45, 44, 46), (49, 47, 46, 48), (51, 49, 48, 50), (53, 51, 50, 52), (55, 53, 52, 54), (57, 55, 54, 56), (59, 57, 56, 58), (61, 59, 58, 60), (63, 61, 60, 62), (65, 63, 62, 64), (67, 65, 64, 66), (69, 67, 66, 68), (71, 69, 68, 70), (73, 71, 70, 72), (75, 73, 72, 74), (77, 75, 74, 76), (79, 77, 76, 78), (81, 79, 78, 80), (83, 81, 80, 82), (85, 83, 82, 84), (87, 85, 84, 86), (89, 87, 86, 88), (91, 89, 88, 90), (93, 91, 90, 92), (95, 93, 92, 94), (33, 95, 94, 32), (34, 32, 94, 92, 90, 88, 86, 84, 82, 80, 78, 76, 74, 72, 70, 68, 66, 64, 62, 60, 58, 56, 54, 52, 50, 48, 46, 44, 42, 40, 38, 36), (223, 96, 97, 222), (221, 98, 99, 220), (219, 223, 222, 218), (217, 221, 220, 216), (215, 219, 218, 214), (213, 217, 216, 212), (211, 215, 214, 210), (209, 213, 212, 208), (207, 211, 210, 206), (205, 209, 208, 204), (203, 207, 206, 202), (201, 205, 204, 200), (199, 203, 202, 198), (197, 201, 200, 196), (195, 199, 198, 194), (193, 197, 196, 192), (191, 195, 194, 190), (189, 193, 192, 188), (187, 191, 190, 186), (185, 189, 188, 184), (183, 187, 186, 182), (181, 185, 184, 180), (179, 183, 182, 178), (177, 181, 180, 176), (175, 179, 178, 174), (173, 177, 176, 172), (171, 175, 174, 170), (169, 173, 172, 168), (167, 171, 170, 166), (165, 169, 168, 164), (163, 167, 166, 162), (161, 165, 164, 160), (159, 163, 162, 158), (157, 161, 160, 156), (155, 159, 158, 154), (153, 157, 156, 152), (151, 155, 154, 150), (149, 153, 152, 148), (147, 151, 150, 146), (145, 149, 148, 144), (143, 147, 146, 142), (141, 145, 144, 140), (139, 143, 142, 138), (137, 141, 140, 136), (135, 139, 138, 134), (133, 137, 136, 132), (131, 135, 134, 130), (129, 133, 132, 128), (127, 131, 130, 126), (125, 129, 128, 124), (123, 127, 126, 122), (121, 125, 124, 120), (119, 123, 122, 118), (117, 121, 120, 116), (115, 119, 118, 114), (113, 117, 116, 112), (111, 115, 114, 110), (109, 113, 112, 108), (107, 111, 110, 106), (105, 109, 108, 104), (103, 107, 106, 102), (101, 105, 104, 100), (96, 103, 102, 97), (98, 101, 100, 99), (0, 97, 102, 1), (31, 222, 97, 0), (96, 99, 100, 103), (223, 220, 99, 96), (98, 33, 35, 101), (221, 95, 33, 98), (103, 100, 104, 107), (101, 35, 37, 105), (1, 102, 106, 2), (107, 104, 108, 111), (105, 37, 39, 109), (2, 106, 110, 3), (111, 108, 112, 115), (109, 39, 41, 113), (3, 110, 114, 4), (115, 112, 116, 119), (113, 41, 43, 117), (4, 114, 118, 5), (119, 116, 120, 123), (117, 43, 45, 121), (5, 118, 122, 6), (123, 120, 124, 127), (121, 45, 47, 125), (6, 122, 126, 7), (127, 124, 128, 131), (125, 47, 49, 129), (7, 126, 130, 8), (131, 128, 132, 135), (129, 49, 51, 133), (8, 130, 134, 9), (135, 132, 136, 139), (133, 51, 53, 137), (9, 134, 138, 10), (139, 136, 140, 143), (137, 53, 55, 141), (10, 138, 142, 11), (143, 140, 144, 147), (141, 55, 57, 145), (11, 142, 146, 12), (147, 144, 148, 151), (145, 57, 59, 149), (12, 146, 150, 13), (151, 148, 152, 155), (149, 59, 61, 153), (13, 150, 154, 14), (155, 152, 156, 159), (153, 61, 63, 157), (14, 154, 158, 15), (159, 156, 160, 163), (157, 63, 65, 161), (15, 158, 162, 16), (163, 160, 164, 167), (161, 65, 67, 165), (16, 162, 166, 17), (167, 164, 168, 171), (165, 67, 69, 169), (17, 166, 170, 18), (171, 168, 172, 175), (169, 69, 71, 173), (18, 170, 174, 19), (175, 172, 176, 179), (173, 71, 73, 177), (19, 174, 178, 20), (179, 176, 180, 183), (177, 73, 75, 181), (20, 178, 182, 21), (183, 180, 184, 187), (181, 75, 77, 185), (21, 182, 186, 22), (187, 184, 188, 191), (185, 77, 79, 189), (22, 186, 190, 23), (191, 188, 192, 195), (189, 79, 81, 193), (23, 190, 194, 24), (195, 192, 196, 199), (193, 81, 83, 197), (24, 194, 198, 25), (199, 196, 200, 203), (197, 83, 85, 201), (25, 198, 202, 26), (203, 200, 204, 207), (201, 85, 87, 205), (26, 202, 206, 27), (207, 204, 208, 211), (205, 87, 89, 209), (27, 206, 210, 28), (211, 208, 212, 215), (209, 89, 91, 213), (28, 210, 214, 29), (215, 212, 216, 219), (213, 91, 93, 217), (29, 214, 218, 30), (219, 216, 220, 223), (217, 93, 95, 221), (30, 218, 222, 31)])
_uv = me_cylinder_001.uv_layers.new(name='UVMap')
_uv.uv.foreach_set('vector', [0.75, 0.49, 0.7968, 0.4854, 0.8418, 0.4717, 0.8833, 0.4496, 0.9197, 0.4197, 0.9496, 0.3833, 0.9717, 0.3418, 0.9854, 0.2968, 0.99, 0.25, 0.9854, 0.2032, 0.9717, 0.1582, 0.9496, 0.1167, 0.9197, 0.08029, 0.8833, 0.05045, 0.8418, 0.02827, 0.7968, 0.01461, 0.75, 0.01, 0.7032, 0.01461, 0.6582, 0.02827, 0.6167, 0.05045, 0.5803, 0.08029, 0.5504, 0.1167, 0.5283, 0.1582, 0.5146, 0.2032, 0.51, 0.25, 0.5146, 0.2968, 0.5283, 0.3418, 0.5504, 0.3833, 0.5803, 0.4197, 0.6167, 0.4496, 0.6582, 0.4717, 0.7032, 0.4854, 0.2958, 0.4855, 0.2477, 0.4898, 0.2318, 0.4675, 0.2796, 0.4033, 0.3379, 0.4729, 0.2958, 0.4855, 0.2796, 0.4033, 0.3492, 0.4442, 0.3792, 0.4517, 0.3379, 0.4729, 0.3492, 0.4442, 0.3726, 0.4349, 0.4198, 0.4193, 0.3792, 0.4517, 0.3726, 0.4349, 0.3908, 0.4159, 0.4496, 0.3833, 0.4198, 0.4193, 0.3908, 0.4159, 0.3797, 0.3375, 0.4694, 0.3462, 0.4496, 0.3833, 0.3797, 0.3375, 0.4566, 0.3174, 0.4845, 0.2988, 0.4694, 0.3462, 0.4566, 0.3174, 0.4671, 0.2933, 0.4896, 0.2462, 0.4845, 0.2988, 0.4671, 0.2933, 0.4666, 0.2668, 0.4854, 0.2032, 0.4896, 0.2462, 0.4666, 0.2668, 0.4034, 0.2189, 0.4727, 0.1613, 0.4854, 0.2032, 0.4034, 0.2189, 0.4435, 0.1507, 0.4477, 0.1147, 0.4727, 0.1613, 0.4435, 0.1507, 0.4339, 0.1261, 0.4161, 0.07737, 0.4477, 0.1147, 0.4339, 0.1261, 0.4159, 0.1086, 0.3833, 0.05045, 0.4161, 0.07737, 0.4159, 0.1086, 0.3359, 0.1199, 0.3412, 0.0282, 0.3833, 0.05045, 0.3359, 0.1199, 0.3163, 0.04203, 0.2929, 0.01422, 0.3412, 0.0282, 0.3163, 0.04203, 0.2934, 0.03204, 0.2472, 0.01027, 0.2929, 0.01422, 0.2934, 0.03204, 0.2683, 0.03252, 0.2018, 0.01504, 0.2472, 0.01027, 0.2683, 0.03252, 0.2198, 0.09679, 0.1562, 0.02931, 0.2018, 0.01504, 0.2198, 0.09679, 0.1508, 0.05587, 0.1152, 0.05165, 0.1562, 0.02931, 0.1508, 0.05587, 0.1276, 0.06513, 0.08029, 0.08029, 0.1152, 0.05165, 0.1276, 0.06513, 0.1092, 0.08431, 0.04961, 0.1183, 0.08029, 0.08029, 0.1092, 0.08431, 0.1195, 0.1624, 0.02787, 0.1595, 0.04961, 0.1183, 0.1195, 0.1624, 0.04349, 0.1825, 0.01461, 0.2032, 0.02787, 0.1595, 0.04349, 0.1825, 0.03295, 0.2069, 0.01008, 0.2492, 0.01461, 0.2032, 0.03295, 0.2069, 0.03336, 0.2333, 0.01475, 0.2959, 0.01008, 0.2492, 0.03336, 0.2333, 0.09589, 0.2811, 0.02827, 0.3418, 0.01475, 0.2959, 0.09589, 0.2811, 0.05642, 0.3492, 0.05005, 0.3826, 0.02827, 0.3418, 0.05642, 0.3492, 0.06605, 0.3739, 0.0788, 0.4179, 0.05005, 0.3826, 0.06605, 0.3739, 0.08408, 0.3914, 0.115, 0.4482, 0.0788, 0.4179, 0.08408, 0.3914, 0.1632, 0.3802, 0.1569, 0.471, 0.115, 0.4482, 0.1632, 0.3802, 0.1835, 0.4578, 0.1997, 0.4843, 0.1569, 0.471, 0.1835, 0.4578, 0.2067, 0.468, 0.2477, 0.4898, 0.1997, 0.4843, 0.2067, 0.468, 0.2318, 0.4675, 0.2796, 0.4033, 0.2318, 0.4675, 0.2067, 0.468, 0.1835, 0.4578, 0.1632, 0.3802, 0.08408, 0.3914, 0.06605, 0.3739, 0.05642, 0.3492, 0.09589, 0.2811, 0.03336, 0.2333, 0.03295, 0.2069, 0.04349, 0.1825, 0.1195, 0.1624, 0.1092, 0.08431, 0.1276, 0.06513, 0.1508, 0.05587, 0.2198, 0.09679, 0.2683, 0.03252, 0.2934, 0.03204, 0.3163, 0.04203, 0.3359, 0.1199, 0.4159, 0.1086, 0.4339, 0.1261, 0.4435, 0.1507, 0.4034, 0.2189, 0.4666, 0.2668, 0.4671, 0.2933, 0.4566, 0.3174, 0.3797, 0.3375, 0.3908, 0.4159, 0.3726, 0.4349, 0.3492, 0.4442, 0.03125, 0.7023, 0.0, 0.7031, 0.0, 0.6301, 0.03125, 0.6307, 0.03125, 0.8673, 0.0, 0.8676, 0.0, 0.7974, 0.03125, 0.7982, 0.0625, 0.7019, 0.03125, 0.7023, 0.03125, 0.6307, 0.0625, 0.6309, 0.0625, 0.8671, 0.03125, 0.8673, 0.03125, 0.7982, 0.0625, 0.7986, 0.09375, 0.7019, 0.0625, 0.7019, 0.0625, 0.6309, 0.09375, 0.6308, 0.09375, 0.8671, 0.0625, 0.8671, 0.0625, 0.7986, 0.09375, 0.7985, 0.125, 0.7011, 0.09375, 0.7019, 0.09375, 0.6308, 0.125, 0.6316, 0.125, 0.8667, 0.09375, 0.8671, 0.09375, 0.7985, 0.125, 0.7995, 0.1562, 0.7005, 0.125, 0.7011, 0.125, 0.6316, 0.1563, 0.6321, 0.1562, 0.8664, 0.125, 0.8667, 0.125, 0.7995, 0.1562, 0.8, 0.1875, 0.7005, 0.1562, 0.7005, 0.1563, 0.6321, 0.1875, 0.632, 0.1875, 0.8664, 0.1562, 0.8664, 0.1562, 0.8, 0.1875, 0.8, 0.2187, 0.7011, 0.1875, 0.7005, 0.1875, 0.632, 0.2187, 0.6314, 0.2188, 0.8668, 0.1875, 0.8664, 0.1875, 0.8, 0.2187, 0.7993, 0.25, 0.7005, 0.2187, 0.7011, 0.2187, 0.6314, 0.25, 0.6321, 0.25, 0.8664, 0.2188, 0.8668, 0.2187, 0.7993, 0.25, 0.8, 0.2812, 0.7004, 0.25, 0.7005, 0.25, 0.6321, 0.2812, 0.6323, 0.2813, 0.8663, 0.25, 0.8664, 0.25, 0.8, 0.2812, 0.8001, 0.3125, 0.7009, 0.2812, 0.7004, 0.2812, 0.6323, 0.3125, 0.6319, 0.3125, 0.8666, 0.2813, 0.8663, 0.2812, 0.8001, 0.3125, 0.7995, 0.3437, 0.7018, 0.3125, 0.7009, 0.3125, 0.6319, 0.3437, 0.6311, 0.3437, 0.867, 0.3125, 0.8666, 0.3125, 0.7995, 0.3437, 0.7986, 0.375, 0.7017, 0.3437, 0.7018, 0.3437, 0.6311, 0.375, 0.6312, 0.375, 0.8669, 0.3437, 0.867, 0.3437, 0.7986, 0.375, 0.7987, 0.4062, 0.7021, 0.375, 0.7017, 0.375, 0.6312, 0.4063, 0.6309, 0.4063, 0.8671, 0.375, 0.8669, 0.375, 0.7987, 0.4063, 0.7983, 0.4375, 0.7028, 0.4062, 0.7021, 0.4063, 0.6309, 0.4375, 0.6303, 0.4375, 0.8674, 0.4063, 0.8671, 0.4063, 0.7983, 0.4375, 0.7975, 0.4687, 0.7035, 0.4375, 0.7028, 0.4375, 0.6303, 0.4687, 0.6298, 0.4687, 0.8678, 0.4375, 0.8674, 0.4375, 0.7975, 0.4687, 0.7968, 0.5, 0.7041, 0.4687, 0.7035, 0.4687, 0.6298, 0.5, 0.6293, 0.5, 0.868, 0.4687, 0.8678, 0.4687, 0.7968, 0.5, 0.7961, 0.5312, 0.7049, 0.5, 0.7041, 0.5, 0.6293, 0.5312, 0.6287, 0.5313, 0.8683, 0.5, 0.868, 0.5, 0.7961, 0.5313, 0.7953, 0.5625, 0.7054, 0.5312, 0.7049, 0.5312, 0.6287, 0.5625, 0.6282, 0.5625, 0.8684, 0.5313, 0.8683, 0.5313, 0.7953, 0.5625, 0.7948, 0.5937, 0.7055, 0.5625, 0.7054, 0.5625, 0.6282, 0.5938, 0.6283, 0.5938, 0.8684, 0.5625, 0.8684, 0.5625, 0.7948, 0.5938, 0.7947, 0.625, 0.7064, 0.5937, 0.7055, 0.5938, 0.6283, 0.625, 0.6275, 0.625, 0.8689, 0.5938, 0.8684, 0.5938, 0.7947, 0.625, 0.7937, 0.6562, 0.7071, 0.625, 0.7064, 0.625, 0.6275, 0.6562, 0.627, 0.6562, 0.8691, 0.625, 0.8689, 0.625, 0.7937, 0.6562, 0.7929, 0.6875, 0.7071, 0.6562, 0.7071, 0.6562, 0.627, 0.6875, 0.6271, 0.6875, 0.869, 0.6562, 0.8691, 0.6562, 0.7929, 0.6875, 0.793, 0.7187, 0.7064, 0.6875, 0.7071, 0.6875, 0.6271, 0.7187, 0.6276, 0.7188, 0.8687, 0.6875, 0.869, 0.6875, 0.793, 0.7188, 0.7938, 0.75, 0.707, 0.7187, 0.7064, 0.7187, 0.6276, 0.75, 0.6271, 0.75, 0.8691, 0.7188, 0.8687, 0.7188, 0.7938, 0.75, 0.793, 0.7812, 0.7072, 0.75, 0.707, 0.75, 0.6271, 0.7812, 0.627, 0.7812, 0.8692, 0.75, 0.8691, 0.75, 0.793, 0.7812, 0.7929, 0.8125, 0.7065, 0.7812, 0.7072, 0.7812, 0.627, 0.8125, 0.6274, 0.8125, 0.869, 0.7812, 0.8692, 0.7812, 0.7929, 0.8125, 0.7936, 0.8437, 0.7057, 0.8125, 0.7065, 0.8125, 0.6274, 0.8437, 0.6282, 0.8437, 0.8685, 0.8125, 0.869, 0.8125, 0.7936, 0.8437, 0.7946, 0.875, 0.7055, 0.8437, 0.7057, 0.8437, 0.6282, 0.875, 0.6283, 0.875, 0.8685, 0.8437, 0.8685, 0.8437, 0.7946, 0.875, 0.7947, 0.9062, 0.7051, 0.875, 0.7055, 0.875, 0.6283, 0.9062, 0.6287, 0.9063, 0.8684, 0.875, 0.8685, 0.875, 0.7947, 0.9062, 0.7952, 0.9375, 0.7043, 0.9062, 0.7051, 0.9062, 0.6287, 0.9375, 0.6291, 0.9375, 0.8682, 0.9063, 0.8684, 0.9062, 0.7952, 0.9375, 0.796, 0.9687, 0.7038, 0.9375, 0.7043, 0.9375, 0.6291, 0.9687, 0.6295, 0.9688, 0.8679, 0.9375, 0.8682, 0.9375, 0.796, 0.9688, 0.7966, 1.0, 0.7031, 0.9687, 0.7038, 0.9687, 0.6295, 1.0, 0.6301, 1.0, 0.8676, 0.9688, 0.8679, 0.9688, 0.7966, 1.0, 0.7974, 1.0, 0.5, 1.0, 0.6301, 0.9687, 0.6295, 0.9688, 0.5, 0.03125, 0.5, 0.03125, 0.6307, 0.0, 0.6301, 0.0, 0.5, 1.0, 0.7031, 1.0, 0.7974, 0.9688, 0.7966, 0.9687, 0.7038, 0.03125, 0.7023, 0.03125, 0.7982, 0.0, 0.7974, 0.0, 0.7031, 1.0, 0.8676, 1.0, 0.9841, 0.9688, 0.984, 0.9688, 0.8679, 0.03125, 0.8673, 0.03125, 0.9843, 0.0, 0.9841, 0.0, 0.8676, 0.9687, 0.7038, 0.9688, 0.7966, 0.9375, 0.796, 0.9375, 0.7043, 0.9688, 0.8679, 0.9688, 0.984, 0.9375, 0.9839, 0.9375, 0.8682, 0.9688, 0.5, 0.9687, 0.6295, 0.9375, 0.6291, 0.9375, 0.5, 0.9375, 0.7043, 0.9375, 0.796, 0.9062, 0.7952, 0.9062, 0.7051, 0.9375, 0.8682, 0.9375, 0.9839, 0.9063, 0.9838, 0.9063, 0.8684, 0.9375, 0.5, 0.9375, 0.6291, 0.9062, 0.6287, 0.9062, 0.5, 0.9062, 0.7051, 0.9062, 0.7952, 0.875, 0.7947, 0.875, 0.7055, 0.9063, 0.8684, 0.9063, 0.9838, 0.875, 0.9837, 0.875, 0.8685, 0.9062, 0.5, 0.9062, 0.6287, 0.875, 0.6283, 0.875, 0.5, 0.875, 0.7055, 0.875, 0.7947, 0.8437, 0.7946, 0.8437, 0.7057, 0.875, 0.8685, 0.875, 0.9837, 0.8438, 0.9837, 0.8437, 0.8685, 0.875, 0.5, 0.875, 0.6283, 0.8437, 0.6282, 0.8438, 0.5, 0.8437, 0.7057, 0.8437, 0.7946, 0.8125, 0.7936, 0.8125, 0.7065, 0.8437, 0.8685, 0.8438, 0.9837, 0.8125, 0.9835, 0.8125, 0.869, 0.8438, 0.5, 0.8437, 0.6282, 0.8125, 0.6274, 0.8125, 0.5, 0.8125, 0.7065, 0.8125, 0.7936, 0.7812, 0.7929, 0.7812, 0.7072, 0.8125, 0.869, 0.8125, 0.9835, 0.7812, 0.9834, 0.7812, 0.8692, 0.8125, 0.5, 0.8125, 0.6274, 0.7812, 0.627, 0.7812, 0.5, 0.7812, 0.7072, 0.7812, 0.7929, 0.75, 0.793, 0.75, 0.707, 0.7812, 0.8692, 0.7812, 0.9834, 0.75, 0.9835, 0.75, 0.8691, 0.7812, 0.5, 0.7812, 0.627, 0.75, 0.6271, 0.75, 0.5, 0.75, 0.707, 0.75, 0.793, 0.7188, 0.7938, 0.7187, 0.7064, 0.75, 0.8691, 0.75, 0.9835, 0.7188, 0.9836, 0.7188, 0.8687, 0.75, 0.5, 0.75, 0.6271, 0.7187, 0.6276, 0.7188, 0.5, 0.7187, 0.7064, 0.7188, 0.7938, 0.6875, 0.793, 0.6875, 0.7071, 0.7188, 0.8687, 0.7188, 0.9836, 0.6875, 0.9835, 0.6875, 0.869, 0.7188, 0.5, 0.7187, 0.6276, 0.6875, 0.6271, 0.6875, 0.5, 0.6875, 0.7071, 0.6875, 0.793, 0.6562, 0.7929, 0.6562, 0.7071, 0.6875, 0.869, 0.6875, 0.9835, 0.6562, 0.9834, 0.6562, 0.8691, 0.6875, 0.5, 0.6875, 0.6271, 0.6562, 0.627, 0.6562, 0.5, 0.6562, 0.7071, 0.6562, 0.7929, 0.625, 0.7937, 0.625, 0.7064, 0.6562, 0.8691, 0.6562, 0.9834, 0.625, 0.9835, 0.625, 0.8689, 0.6562, 0.5, 0.6562, 0.627, 0.625, 0.6275, 0.625, 0.5, 0.625, 0.7064, 0.625, 0.7937, 0.5938, 0.7947, 0.5937, 0.7055, 0.625, 0.8689, 0.625, 0.9835, 0.5937, 0.9837, 0.5938, 0.8684, 0.625, 0.5, 0.625, 0.6275, 0.5938, 0.6283, 0.5938, 0.5, 0.5937, 0.7055, 0.5938, 0.7947, 0.5625, 0.7948, 0.5625, 0.7054, 0.5938, 0.8684, 0.5937, 0.9837, 0.5625, 0.9837, 0.5625, 0.8684, 0.5938, 0.5, 0.5938, 0.6283, 0.5625, 0.6282, 0.5625, 0.5, 0.5625, 0.7054, 0.5625, 0.7948, 0.5313, 0.7953, 0.5312, 0.7049, 0.5625, 0.8684, 0.5625, 0.9837, 0.5312, 0.9838, 0.5313, 0.8683, 0.5625, 0.5, 0.5625, 0.6282, 0.5312, 0.6287, 0.5312, 0.5, 0.5312, 0.7049, 0.5313, 0.7953, 0.5, 0.7961, 0.5, 0.7041, 0.5313, 0.8683, 0.5312, 0.9838, 0.5, 0.9839, 0.5, 0.868, 0.5312, 0.5, 0.5312, 0.6287, 0.5, 0.6293, 0.5, 0.5, 0.5, 0.7041, 0.5, 0.7961, 0.4687, 0.7968, 0.4687, 0.7035, 0.5, 0.868, 0.5, 0.9839, 0.4688, 0.9841, 0.4687, 0.8678, 0.5, 0.5, 0.5, 0.6293, 0.4687, 0.6298, 0.4688, 0.5, 0.4687, 0.7035, 0.4687, 0.7968, 0.4375, 0.7975, 0.4375, 0.7028, 0.4687, 0.8678, 0.4688, 0.9841, 0.4375, 0.9842, 0.4375, 0.8674, 0.4688, 0.5, 0.4687, 0.6298, 0.4375, 0.6303, 0.4375, 0.5, 0.4375, 0.7028, 0.4375, 0.7975, 0.4063, 0.7983, 0.4062, 0.7021, 0.4375, 0.8674, 0.4375, 0.9842, 0.4063, 0.9843, 0.4063, 0.8671, 0.4375, 0.5, 0.4375, 0.6303, 0.4063, 0.6309, 0.4062, 0.5, 0.4062, 0.7021, 0.4063, 0.7983, 0.375, 0.7987, 0.375, 0.7017, 0.4063, 0.8671, 0.4063, 0.9843, 0.375, 0.9844, 0.375, 0.8669, 0.4062, 0.5, 0.4063, 0.6309, 0.375, 0.6312, 0.375, 0.5, 0.375, 0.7017, 0.375, 0.7987, 0.3437, 0.7986, 0.3437, 0.7018, 0.375, 0.8669, 0.375, 0.9844, 0.3437, 0.9844, 0.3437, 0.867, 0.375, 0.5, 0.375, 0.6312, 0.3437, 0.6311, 0.3438, 0.5, 0.3437, 0.7018, 0.3437, 0.7986, 0.3125, 0.7995, 0.3125, 0.7009, 0.3437, 0.867, 0.3437, 0.9844, 0.3125, 0.9846, 0.3125, 0.8666, 0.3438, 0.5, 0.3437, 0.6311, 0.3125, 0.6319, 0.3125, 0.5, 0.3125, 0.7009, 0.3125, 0.7995, 0.2812, 0.8001, 0.2812, 0.7004, 0.3125, 0.8666, 0.3125, 0.9846, 0.2812, 0.9847, 0.2813, 0.8663, 0.3125, 0.5, 0.3125, 0.6319, 0.2812, 0.6323, 0.2812, 0.5, 0.2812, 0.7004, 0.2812, 0.8001, 0.25, 0.8, 0.25, 0.7005, 0.2813, 0.8663, 0.2812, 0.9847, 0.25, 0.9847, 0.25, 0.8664, 0.2812, 0.5, 0.2812, 0.6323, 0.25, 0.6321, 0.25, 0.5, 0.25, 0.7005, 0.25, 0.8, 0.2187, 0.7993, 0.2187, 0.7011, 0.25, 0.8664, 0.25, 0.9847, 0.2188, 0.9845, 0.2188, 0.8668, 0.25, 0.5, 0.25, 0.6321, 0.2187, 0.6314, 0.2188, 0.5, 0.2187, 0.7011, 0.2187, 0.7993, 0.1875, 0.8, 0.1875, 0.7005, 0.2188, 0.8668, 0.2188, 0.9845, 0.1875, 0.9846, 0.1875, 0.8664, 0.2188, 0.5, 0.2187, 0.6314, 0.1875, 0.632, 0.1875, 0.5, 0.1875, 0.7005, 0.1875, 0.8, 0.1562, 0.8, 0.1562, 0.7005, 0.1875, 0.8664, 0.1875, 0.9846, 0.1562, 0.9847, 0.1562, 0.8664, 0.1875, 0.5, 0.1875, 0.632, 0.1563, 0.6321, 0.1562, 0.5, 0.1562, 0.7005, 0.1562, 0.8, 0.125, 0.7995, 0.125, 0.7011, 0.1562, 0.8664, 0.1562, 0.9847, 0.125, 0.9845, 0.125, 0.8667, 0.1562, 0.5, 0.1563, 0.6321, 0.125, 0.6316, 0.125, 0.5, 0.125, 0.7011, 0.125, 0.7995, 0.09375, 0.7985, 0.09375, 0.7019, 0.125, 0.8667, 0.125, 0.9845, 0.09375, 0.9844, 0.09375, 0.8671, 0.125, 0.5, 0.125, 0.6316, 0.09375, 0.6308, 0.09375, 0.5, 0.09375, 0.7019, 0.09375, 0.7985, 0.0625, 0.7986, 0.0625, 0.7019, 0.09375, 0.8671, 0.09375, 0.9844, 0.0625, 0.9844, 0.0625, 0.8671, 0.09375, 0.5, 0.09375, 0.6308, 0.0625, 0.6309, 0.0625, 0.5, 0.0625, 0.7019, 0.0625, 0.7986, 0.03125, 0.7982, 0.03125, 0.7023, 0.0625, 0.8671, 0.0625, 0.9844, 0.03125, 0.9843, 0.03125, 0.8673, 0.0625, 0.5, 0.0625, 0.6309, 0.03125, 0.6307, 0.03125, 0.5])
me_cylinder_001.materials.append(mat_material_002)
me_cylinder_001.update()

# ---- objects
ob_sphere = bpy.data.objects.new('Sphere', me_sphere)
ob_cylinder = bpy.data.objects.new('Cylinder', me_cylinder_001)
ob_point = bpy.data.objects.new('Point', light_point)

# ---- transforms, parenting, visibility, modifiers, constraints
ob_sphere.location = (0.0, 0.0, 0.0)
_m = ob_sphere.modifiers.new('Solidify', 'SOLIDIFY')
_m.thickness = 0.12
_m = ob_sphere.modifiers.new('Smooth by Angle', 'NODES')
_m.node_group = ng_smooth_by_angle
_m.use_pin_to_last = True
_m.show_group_selector = False
ob_cylinder.location = (-0.002929, -0.008194, 0.5849)
ob_cylinder.scale = (0.1246, 0.1246, 0.1868)
ob_point.location = (0.00871, -0.06522, -0.08836)
ob_point.scale = (0.1, 0.1, 0.1)

# ---- collection membership
col_collection.objects.link(ob_sphere)
col_collection.objects.link(ob_cylinder)
col_collection.objects.link(ob_point)

# ---- scene / render settings (as saved in the file)
scene.frame_start = 1; scene.frame_end = 250; scene.frame_set(1)
scene.render.engine = 'BLENDER_EEVEE_NEXT'
bpy.context.view_layer.update()

# ---- added for rendering (the .blend has no active camera): camera
cam_auto = bpy.data.cameras.new('AutoCamera')
cam_auto.lens = 50.0
cam_auto.sensor_width = 36.0
cam_auto.clip_end = 1000.0
ob_auto_camera = bpy.data.objects.new('AutoCamera', cam_auto)
scene.collection.objects.link(ob_auto_camera)
ob_auto_camera.location = (2.91149, -3.49939, 2.33004)
ob_auto_camera.rotation_euler = (1.09748, -7.21219e-08, 0.694738)
scene.camera = ob_auto_camera
bpy.context.view_layer.update()

